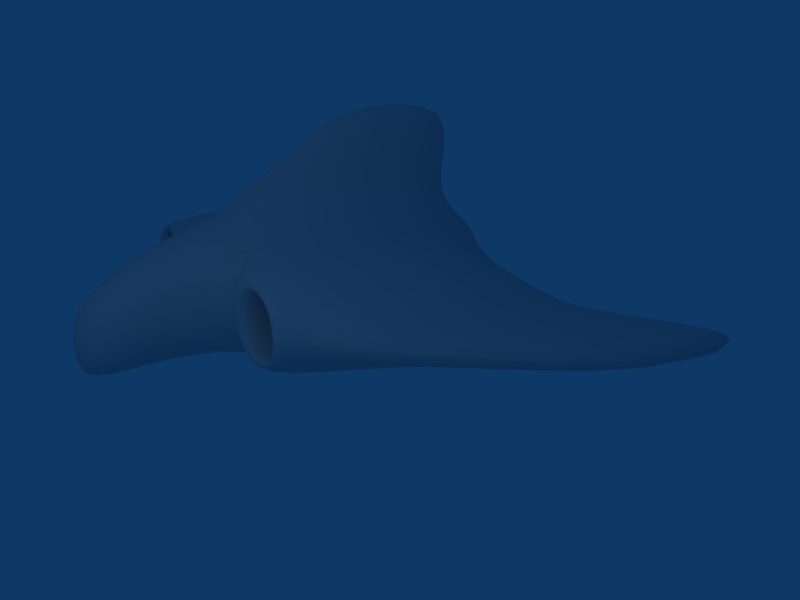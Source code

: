 # Source: spaceship1_9.blend  (saved by Blender 2.45.0; exported with 4.5.12 LTS)
import bpy
from mathutils import Matrix  # noqa: F401  (used for matrix-valued properties, if any)

bpy.ops.wm.read_factory_settings(use_empty=True)
scene = bpy.context.scene
scene.name = 'Scene'

# ---- collections
col_collection_1 = bpy.data.collections.new('Collection 1'); scene.collection.children.link(col_collection_1)

# ---- materials (node trees are filled in below, after node groups)
mat_material = bpy.data.materials.new('Material')
mat_material.alpha_threshold = 0.0
mat_material.roughness = 0.5
mat_material.line_color = (0.0, 0.0, 0.0, 1.0)

# ---- material node trees

# ---- world
world_world = bpy.data.worlds.new('World'); scene.world = world_world
world_world.color = (0.05656, 0.2208, 0.4)
world_world.use_sun_shadow = False
world_world.sun_shadow_jitter_overblur = 0.0
world_world.cycles.sampling_method = 'MANUAL'
world_world.cycles.sample_map_resolution = 256

# ---- cameras
cam_camera = bpy.data.cameras.new('Camera')
cam_camera.passepartout_alpha = 0.2
cam_camera.clip_end = 100.0
cam_camera.lens = 35.0
cam_camera.ortho_scale = 7.314
cam_camera.show_passepartout = False
cam_camera.show_safe_areas = True
cam_camera.dof.focus_distance = 0.0
cam_camera.dof.aperture_fstop = 128.0

# ---- lights
light_spot = bpy.data.lights.new('Spot', 'POINT')
light_spot.transmission_factor = 0.0
light_spot.cutoff_distance = 30.0
light_spot.energy = 100.0
light_spot.shadow_buffer_clip_start = 1.001
light_spot.shadow_soft_size = 1.0
light_spot.shadow_maximum_resolution = 0.006
light_spot.use_absolute_resolution = True
light_spot.cycles.use_multiple_importance_sampling = False

# ---- meshes
me_cube = bpy.data.meshes.new('Cube')
me_cube.from_pydata([(0.4986, -0.3886, -0.795), (0.4805, 0.3199, -0.7587), (-0.4986, -0.3886, -0.795), (-0.4805, 0.3199, -0.7587), (-2.269, 0.3047, 0.4979), (-1.463, 0.3331, 0.6605), (-2.283, -0.34, 0.5388), (-1.485, -0.3727, 0.6939), (-2.27, 0.7177, -0.2048), (-1.482, 0.7486, -0.2611), (-2.269, 0.7202, 0.2113), (-1.469, 0.7621, 0.2935), (-2.276, -0.3394, -0.5365), (-1.457, -0.3699, -0.6806), (-2.263, 0.3017, -0.4919), (-1.433, 0.3167, -0.6273), (1.482, 0.7486, -0.2611), (2.27, 0.7177, -0.2048), (1.469, 0.7621, 0.2935), (2.269, 0.7202, 0.2113), (2.283, -0.34, 0.5388), (1.485, -0.3727, 0.6939), (2.269, 0.3047, 0.4979), (1.463, 0.3331, 0.6605), (2.263, 0.3017, -0.4919), (1.433, 0.3167, -0.6273), (2.276, -0.3394, -0.5365), (1.457, -0.3699, -0.6806), (3.182, 0.8127, 0.1081), (2.809, 0.7319, 0.1517), (3.182, 0.8127, -0.108), (2.809, 0.7316, -0.1508), (3.186, -0.1636, 0.2554), (2.821, -0.2992, 0.3657), (3.182, 0.4204, 0.2542), (2.81, 0.3236, 0.3579), (3.197, -0.5564, -0.1093), (2.878, -0.7121, -0.1593), (3.197, -0.5565, 0.1093), (2.878, -0.7122, 0.1594), (3.182, 0.4204, -0.2541), (2.809, 0.3231, -0.3571), (3.186, -0.1636, -0.2554), (2.82, -0.2991, -0.3654), (-3.197, -0.5565, 0.1093), (-2.878, -0.7122, 0.1594), (-3.197, -0.5564, -0.1093), (-2.878, -0.7121, -0.1593), (-3.182, 0.4204, 0.2542), (-2.81, 0.3236, 0.3579), (-3.186, -0.1636, 0.2554), (-2.821, -0.2992, 0.3657), (-3.182, 0.8127, -0.108), (-2.809, 0.7316, -0.1508), (-3.182, 0.8127, 0.1081), (-2.809, 0.7319, 0.1517), (-3.186, -0.1636, -0.2554), (-2.82, -0.2991, -0.3654), (-3.182, 0.4204, -0.2541), (-2.809, 0.3231, -0.3571), (-4.24, 0.1898, 0.06507), (-3.673, -0.2453, 0.08123), (-4.24, 0.1898, -0.06507), (-3.673, -0.2453, -0.08123), (-4.24, 0.9164, 0.1453), (-3.67, 0.6449, 0.1892), (-4.24, 0.467, 0.1453), (-3.671, 0.1108, 0.1894), (-4.24, 1.194, -0.06506), (-3.67, 1.001, -0.08108), (-4.24, 1.194, 0.06505), (-3.67, 1.001, 0.08109), (-4.24, 0.467, -0.1453), (-3.671, 0.1108, -0.1894), (-4.24, 0.9164, -0.1453), (-3.67, 0.6449, -0.1892), (-4.559, 0.6573, 0.06191), (-4.559, 0.6573, -0.06191), (-4.559, 1.08, 0.06191), (-4.559, 1.08, -0.06191), (4.24, 1.194, 0.06505), (3.67, 1.001, 0.08109), (4.24, 1.194, -0.06505), (3.67, 1.001, -0.08108), (4.24, 0.467, 0.1453), (3.671, 0.1108, 0.1894), (4.24, 0.9164, 0.1453), (3.67, 0.6449, 0.1892), (4.24, 0.1898, -0.06507), (3.673, -0.2453, -0.08123), (4.24, 0.1898, 0.06507), (3.673, -0.2453, 0.08123), (4.24, 0.9164, -0.1453), (3.67, 0.6449, -0.1892), (4.24, 0.467, -0.1453), (3.671, 0.1108, -0.1894), (4.559, 1.08, 0.06191), (4.559, 1.08, -0.06191), (4.559, 0.6573, 0.06191), (4.559, 0.6573, -0.06191), (-0.8072, -0.3503, 0.877), (-0.7867, 0.343, 0.8774), (-0.4615, -0.233, 1.147), (-0.4577, 0.3517, 1.147), (0.3652, -0.7901, 0.8791), (-0.3652, -0.7901, 0.8791), (0.1999, -0.6233, 1.148), (-0.1999, -0.6233, 1.148), (-0.3447, 0.7693, 0.8775), (0.3447, 0.7693, 0.8775), (-0.1961, 0.7395, 1.147), (0.1961, 0.7395, 1.147), (0.7867, 0.343, 0.8774), (0.8072, -0.3503, 0.877), (0.4577, 0.3517, 1.147), (0.4615, -0.233, 1.147), (0.3035, 0.4306, 1.517), (0.304, -0.06957, 1.517), (0.222, 0.5274, 1.955), (0.2221, 0.1347, 1.955), (-0.1301, 0.7639, 1.517), (0.1301, 0.7639, 1.517), (-0.09936, 0.77, 1.955), (0.09936, 0.77, 1.955), (0.1307, -0.4032, 1.518), (-0.1307, -0.4032, 1.518), (0.09943, -0.108, 1.955), (-0.09943, -0.108, 1.955), (-0.304, -0.06957, 1.517), (-0.3035, 0.4306, 1.517), (-0.2221, 0.1347, 1.955), (-0.222, 0.5274, 1.955), (-0.09349, 0.5932, 2.2), (0.09349, 0.5932, 2.2), (-0.09349, 0.2385, 2.2), (0.09349, 0.2385, 2.2), (2.217, -0.9346, -0.3809), (2.262, -0.7936, -0.4603), (1.753, -0.9407, -0.4327), (1.59, -0.8261, -0.56), (2.52, -0.9463, 0.1488), (2.653, -0.8518, 0.1769), (2.52, -0.9462, -0.1488), (2.653, -0.8516, -0.1769), (1.749, -0.9424, 0.4327), (1.572, -0.8332, 0.5638), (2.216, -0.935, 0.381), (2.26, -0.7952, 0.461), (1.448, -0.9593, -0.2019), (1.195, -0.9192, -0.2842), (1.445, -0.9606, 0.199), (1.18, -0.9249, 0.2722), (-2.216, -0.935, 0.381), (-2.26, -0.7952, 0.461), (-1.749, -0.9424, 0.4327), (-1.572, -0.8332, 0.5638), (-2.52, -0.9462, -0.1488), (-2.653, -0.8516, -0.1769), (-2.52, -0.9463, 0.1488), (-2.653, -0.8518, 0.1769), (-1.753, -0.9407, -0.4327), (-1.59, -0.8261, -0.56), (-2.217, -0.9346, -0.3809), (-2.262, -0.7936, -0.4603), (-1.445, -0.9606, 0.199), (-1.18, -0.9249, 0.2722), (-1.448, -0.9593, -0.2019), (-1.195, -0.9192, -0.2842), (1.565, -0.9185, -0.1615), (1.565, -0.9187, 0.161), (1.625, -0.7854, -0.14), (1.624, -0.7855, 0.1399), (1.813, -0.916, 0.3537), (2.182, -0.9149, 0.3169), (1.84, -0.7851, 0.3077), (2.16, -0.785, 0.2766), (2.43, -0.9167, 0.1244), (2.43, -0.9166, -0.1244), (2.375, -0.7852, 0.1089), (2.375, -0.7852, -0.1089), (2.182, -0.9148, -0.3169), (1.813, -0.9157, -0.3538), (2.16, -0.785, -0.2766), (1.84, -0.7851, -0.3077), (-1.565, -0.9187, 0.161), (-1.565, -0.9185, -0.1615), (-1.624, -0.7855, 0.1399), (-1.625, -0.7854, -0.14), (-1.813, -0.9157, -0.3538), (-2.182, -0.9148, -0.3169), (-1.84, -0.7851, -0.3077), (-2.16, -0.785, -0.2766), (-2.43, -0.9166, -0.1244), (-2.43, -0.9167, 0.1244), (-2.375, -0.7852, -0.1089), (-2.375, -0.7852, 0.1089), (-2.182, -0.9149, 0.3169), (-1.813, -0.916, 0.3537), (-2.16, -0.785, 0.2766), (-1.84, -0.7851, 0.3077), (-2.128, -0.2458, 0.2108), (-2.145, -0.535, 0.2495), (-1.872, -0.2458, 0.234), (-1.855, -0.535, 0.2772), (-2.285, -0.2458, -0.08801), (-2.338, -0.5351, -0.09905), (-2.285, -0.2458, 0.08801), (-2.338, -0.5351, 0.09905), (-1.872, -0.2458, -0.234), (-1.855, -0.535, -0.2772), (-2.128, -0.2458, -0.2108), (-2.145, -0.535, -0.2495), (-1.715, -0.2458, 0.1112), (-1.662, -0.5351, 0.1268), (-1.715, -0.2458, -0.1112), (-1.662, -0.5351, -0.1268), (-2.125, -0.08695, 0.09204), (-1.875, -0.08695, 0.1021), (-2.125, -0.08695, -0.09204), (-1.875, -0.08695, -0.1021), (2.128, -0.2458, -0.2108), (2.145, -0.535, -0.2495), (1.872, -0.2458, -0.234), (1.855, -0.535, -0.2772), (2.285, -0.2458, 0.08801), (2.338, -0.5351, 0.09905), (2.285, -0.2458, -0.08801), (2.338, -0.5351, -0.09905), (1.872, -0.2458, 0.234), (1.855, -0.535, 0.2772), (2.128, -0.2458, 0.2108), (2.145, -0.535, 0.2495), (1.715, -0.2458, -0.1112), (1.662, -0.5351, -0.1268), (1.715, -0.2458, 0.1112), (1.662, -0.5351, 0.1268), (2.125, -0.08695, -0.09204), (1.875, -0.08695, -0.1021), (2.125, -0.08695, 0.09204), (1.875, -0.08695, 0.1021), (0.3608, 0.8773, 0.6618), (-0.3608, 0.8773, 0.6618), (0.2388, 0.9565, 0.5223), (-0.2388, 0.9565, 0.5223), (-0.8311, 0.874, 0.2967), (-0.8453, 0.8584, -0.2641), (-0.5596, 0.9555, 0.225), (-0.5623, 0.9505, -0.2184), (0.8453, 0.8584, -0.2641), (0.8311, 0.874, 0.2967), (0.5623, 0.9505, -0.2184), (0.5596, 0.9555, 0.225), (-0.375, 0.788, -0.6247), (0.375, 0.788, -0.6247), (-0.2415, 0.9358, -0.5153), (0.2415, 0.9358, -0.5153), (-0.186, 0.9247, -0.4294), (0.186, 0.9247, -0.4294), (-0.16, 0.8116, -0.3749), (0.16, 0.8116, -0.3749), (0.4366, 0.927, -0.1826), (0.4362, 0.9279, 0.1835), (0.3757, 0.8118, -0.1596), (0.3757, 0.8119, 0.1597), (-0.4362, 0.9279, 0.1835), (-0.4366, 0.927, -0.1826), (-0.3757, 0.8119, 0.1597), (-0.3757, 0.8118, -0.1596), (0.1856, 0.9281, 0.4304), (-0.1856, 0.9281, 0.4304), (0.16, 0.812, 0.375), (-0.16, 0.812, 0.375), (0.145, 0.5908, 0.3381), (-0.145, 0.5908, 0.3381), (0.1279, 0.3345, 0.2855), (-0.1279, 0.3345, 0.2855), (-0.3382, 0.5908, 0.145), (-0.3382, 0.5908, -0.145), (-0.2855, 0.3345, 0.1279), (-0.2855, 0.3345, -0.1279), (0.3382, 0.5908, -0.145), (0.3382, 0.5908, 0.145), (0.2855, 0.3345, -0.1279), (0.2855, 0.3345, 0.1279), (-0.145, 0.5908, -0.3381), (0.145, 0.5908, -0.3381), (-0.1279, 0.3345, -0.2855), (0.1279, 0.3345, -0.2855), (0.1246, 0.1937, -0.1246), (0.1246, 0.1937, 0.1246), (-0.1246, 0.1937, -0.1246), (-0.1246, 0.1937, 0.1246), (-0.3992, -1.017, 0.651), (0.3992, -1.017, 0.651), (-0.2898, -1.264, 0.4544), (0.2898, -1.264, 0.4544), (-0.8753, -1.015, -0.3715), (-0.8602, -1.022, 0.2463), (-0.672, -1.26, -0.4567), (-0.6691, -1.264, 0.08859), (0.8602, -1.022, 0.2463), (0.8753, -1.015, -0.3715), (0.6691, -1.264, 0.08859), (0.672, -1.26, -0.4567), (0.4144, -0.941, -0.7709), (-0.4144, -0.941, -0.7709), (0.2927, -1.246, -0.822), (-0.2927, -1.246, -0.822), (0.2409, -1.47, -0.8949), (-0.2409, -1.47, -0.8949), (0.1936, -1.648, -0.9258), (-0.1936, -1.648, -0.9258), (0.5601, -1.473, -0.1013), (0.5605, -1.473, -0.5774), (0.4324, -1.648, -0.3005), (0.4325, -1.648, -0.6871), (-0.5605, -1.473, -0.5774), (-0.5601, -1.473, -0.1013), (-0.4325, -1.648, -0.6871), (-0.4325, -1.648, -0.3005), (-0.2405, -1.473, 0.2161), (0.2405, -1.473, 0.2161), (-0.1936, -1.648, -0.06188), (0.1936, -1.648, -0.06188), (0.1789, -1.734, -0.3958), (0.1789, -1.734, -0.7536), (-0.1789, -1.734, -0.3958), (-0.1789, -1.734, -0.7536), (0.959, 0.3243, -0.6907), (0.9876, -0.3919, -0.7291), (0.449, 0.6072, -0.6871), (-0.449, 0.6072, -0.6871), (1.103, 0.7898, -0.2755), (1.084, 0.8084, 0.3185), (0.4814, -0.7107, -0.769), (-0.4814, -0.7107, -0.769), (1.028, -0.9226, -0.3339), (1.008, -0.9305, 0.29), (-0.9876, -0.3919, -0.7291), (-0.959, 0.3243, -0.6907), (-1.028, -0.9226, -0.3339), (-1.008, -0.9305, 0.29), (-1.103, 0.7898, -0.2755), (-1.084, 0.8084, 0.3185), (1.066, 0.3479, 0.7566), (1.094, -0.3853, 0.7642), (0.3997, 0.8135, 0.757), (-0.3997, 0.8135, 0.757), (0.4316, -0.8905, 0.7554), (-0.4316, -0.8905, 0.7554), (-1.094, -0.3853, 0.7642), (-1.066, 0.3479, 0.7566), (-1.485, -0.6693, 0.637), (-2.278, -0.62, 0.501), (-2.748, -0.7738, -0.1793), (-2.748, -0.7741, 0.1794), (-1.497, -0.6611, -0.629), (-2.278, -0.6182, -0.4997), (-1.431, 0.6118, 0.5275), (-2.263, 0.5648, 0.3875), (-2.594, -0.3316, 0.4424), (-2.581, 0.3076, 0.4235), (-1.44, 0.5908, -0.4877), (-2.263, 0.5609, -0.3801), (-2.579, 0.7206, 0.1795), (-2.579, 0.7195, -0.1768), (-2.591, -0.3314, -0.4415), (-2.578, 0.3063, -0.4211), (1.431, 0.6118, 0.5275), (2.263, 0.5648, 0.3875), (2.579, 0.7195, -0.1768), (2.579, 0.7206, 0.1795), (1.44, 0.5908, -0.4877), (2.263, 0.5609, -0.3801), (1.485, -0.6693, 0.637), (2.278, -0.62, 0.501), (2.581, 0.3076, 0.4235), (2.594, -0.3316, 0.4424), (1.497, -0.6611, -0.629), (2.278, -0.6182, -0.4997), (2.748, -0.7741, 0.1794), (2.748, -0.7738, -0.1793), (2.578, 0.3063, -0.4211), (2.591, -0.3314, -0.4415), (2.808, 0.5773, 0.279), (3.182, 0.6638, 0.1987), (3.395, 0.8917, -0.09237), (3.395, 0.8917, 0.0924), (2.808, 0.5768, -0.278), (3.182, 0.6637, -0.1986), (2.839, -0.5621, 0.2907), (3.19, -0.4086, 0.2005), (3.396, 0.5137, 0.2167), (3.397, -0.04949, 0.2172), (2.839, -0.5619, -0.2905), (3.19, -0.4085, -0.2005), (3.402, -0.4277, 0.09288), (3.402, -0.4277, -0.09287), (3.396, 0.5137, -0.2167), (3.397, -0.04949, -0.2172), (-2.839, -0.5621, 0.2907), (-3.19, -0.4085, 0.2005), (-3.402, -0.4277, -0.09287), (-3.402, -0.4277, 0.09288), (-2.839, -0.5619, -0.2905), (-3.19, -0.4085, -0.2005), (-2.808, 0.5773, 0.279), (-3.182, 0.6638, 0.1987), (-3.397, -0.04949, 0.2172), (-3.396, 0.5137, 0.2167), (-2.808, 0.5768, -0.278), (-3.182, 0.6637, -0.1986), (-3.395, 0.8917, 0.0924), (-3.395, 0.8917, -0.09237), (-3.397, -0.04949, -0.2172), (-3.396, 0.5137, -0.2167), (-3.67, -0.1126, 0.1489), (-4.231, 0.2802, 0.1177), (-4.452, 0.4196, -0.06082), (-4.452, 0.4196, 0.06082), (-3.67, -0.1126, -0.1489), (-4.231, 0.2802, -0.1177), (-3.669, 0.8665, 0.1487), (-4.231, 1.093, 0.1176), (-4.452, 0.601, 0.1137), (-4.452, 1.018, 0.1137), (-3.669, 0.8665, -0.1487), (-4.231, 1.093, -0.1176), (-4.452, 1.199, 0.06081), (-4.452, 1.199, -0.06081), (-4.452, 0.601, -0.1137), (-4.452, 1.018, -0.1137), (3.669, 0.8665, 0.1487), (4.231, 1.093, 0.1176), (4.452, 1.199, -0.06081), (4.452, 1.199, 0.06081), (3.669, 0.8665, -0.1487), (4.231, 1.093, -0.1176), (3.67, -0.1126, 0.1489), (4.231, 0.2802, 0.1177), (4.452, 1.018, 0.1137), (4.452, 0.601, 0.1137), (3.67, -0.1126, -0.1489), (4.231, 0.2802, -0.1177), (4.452, 0.4196, 0.06082), (4.452, 0.4196, -0.06082), (4.452, 1.018, -0.1137), (4.452, 0.601, -0.1137), (-0.6583, -0.6377, 0.8557), (-0.3652, -0.4774, 1.144), (-0.3668, -0.1628, 1.308), (-0.3652, 0.3832, 1.308), (-0.6275, 0.6188, 0.8559), (-0.3595, 0.5941, 1.143), (0.6583, -0.6377, 0.8557), (0.3652, -0.4774, 1.144), (-0.1578, -0.5285, 1.308), (0.1578, -0.5285, 1.308), (-0.1563, 0.7478, 1.308), (0.1563, 0.7478, 1.308), (0.6275, 0.6188, 0.8559), (0.3595, 0.5941, 1.143), (0.3668, -0.1628, 1.308), (0.3652, 0.3832, 1.308), (0.2386, 0.6385, 1.516), (0.1797, 0.6837, 1.948), (0.1724, 0.2104, 2.118), (0.1724, 0.5645, 2.118), (0.2394, -0.2785, 1.516), (0.1798, -0.0266, 1.948), (-0.2386, 0.6385, 1.516), (-0.1797, 0.6837, 1.948), (0.09213, 0.7189, 2.118), (-0.09213, 0.7189, 2.118), (0.09215, 0.05596, 2.118), (-0.09215, 0.05596, 2.118), (-0.2394, -0.2785, 1.516), (-0.1798, -0.0266, 1.948), (-0.1724, 0.5645, 2.118), (-0.1724, 0.2104, 2.118), (2.514, -0.8114, -0.3362), (2.406, -0.9386, -0.2812), (1.789, -0.9408, -0.3881), (2.198, -0.9382, -0.3456), (1.309, -0.8689, -0.4877), (1.558, -0.9495, -0.3591), (2.513, -0.812, 0.3364), (2.406, -0.9388, 0.2812), (2.47, -0.9432, -0.1354), (2.47, -0.9433, 0.1354), (1.286, -0.8778, 0.4887), (1.553, -0.9515, 0.3584), (2.198, -0.9385, 0.3456), (1.788, -0.9415, 0.3881), (1.517, -0.9487, -0.1786), (1.515, -0.9492, 0.1773), (-2.513, -0.812, 0.3364), (-2.406, -0.9388, 0.2812), (-1.788, -0.9415, 0.3881), (-2.198, -0.9385, 0.3456), (-1.286, -0.8778, 0.4887), (-1.553, -0.9515, 0.3584), (-2.514, -0.8114, -0.3362), (-2.406, -0.9386, -0.2812), (-2.47, -0.9433, 0.1354), (-2.47, -0.9432, -0.1354), (-1.309, -0.8689, -0.4877), (-1.558, -0.9495, -0.3591), (-2.198, -0.9382, -0.3456), (-1.789, -0.9408, -0.3881), (-1.515, -0.9492, 0.1773), (-1.517, -0.9487, -0.1786), (1.659, -0.9171, -0.2901), (1.706, -0.7854, -0.2519), (1.644, -0.6763, 0.1328), (1.644, -0.6762, -0.1329), (1.658, -0.9174, 0.2899), (1.706, -0.7854, 0.2518), (1.848, -0.6761, 0.2916), (2.152, -0.6761, 0.2623), (2.336, -0.9155, 0.2348), (2.293, -0.7852, 0.2052), (2.356, -0.6762, 0.1035), (2.356, -0.6762, -0.1035), (2.336, -0.9155, -0.2348), (2.293, -0.7852, -0.2052), (1.848, -0.6761, -0.2916), (2.152, -0.6761, -0.2623), (-1.658, -0.9174, 0.2899), (-1.706, -0.7854, 0.2518), (-1.644, -0.6763, 0.1328), (-1.644, -0.6762, -0.1329), (-1.659, -0.9171, -0.2901), (-1.706, -0.7854, -0.2519), (-1.848, -0.6761, -0.2916), (-2.152, -0.6761, -0.2623), (-2.336, -0.9155, -0.2348), (-2.293, -0.7852, -0.2052), (-2.356, -0.6762, -0.1035), (-2.356, -0.6762, 0.1035), (-2.336, -0.9155, 0.2348), (-2.293, -0.7852, 0.2052), (-1.848, -0.6761, 0.2916), (-2.152, -0.6761, 0.2623), (-2.266, -0.5358, 0.1862), (-2.231, -0.2503, 0.1627), (-1.878, -0.14, 0.1862), (-2.122, -0.14, 0.1677), (-1.734, -0.5358, 0.2278), (-1.769, -0.2503, 0.1975), (-2.266, -0.5358, -0.1862), (-2.231, -0.2503, -0.1627), (-2.227, -0.14, 0.08552), (-2.227, -0.14, -0.08553), (-1.734, -0.5358, -0.2278), (-1.769, -0.2503, -0.1975), (-2.122, -0.14, -0.1677), (-1.878, -0.14, -0.1862), (-1.773, -0.14, 0.1039), (-1.773, -0.14, -0.1039), (2.266, -0.5358, -0.1862), (2.231, -0.2503, -0.1627), (1.878, -0.14, -0.1862), (2.122, -0.14, -0.1677), (1.734, -0.5358, -0.2278), (1.769, -0.2503, -0.1975), (2.266, -0.5358, 0.1862), (2.231, -0.2503, 0.1627), (2.227, -0.14, -0.08552), (2.227, -0.14, 0.08553), (1.734, -0.5358, 0.2278), (1.769, -0.2503, 0.1975), (2.122, -0.14, 0.1677), (1.878, -0.14, 0.1862), (1.773, -0.14, -0.1039), (1.773, -0.14, 0.1039), (0.6588, 0.8544, 0.5318), (0.4384, 0.9529, 0.4108), (0.2074, 0.9522, 0.4709), (-0.2074, 0.9522, 0.4709), (-0.6588, 0.8544, 0.5318), (-0.4384, 0.9529, 0.4108), (-0.4868, 0.9517, 0.2015), (-0.488, 0.9495, -0.1987), (-0.6801, 0.8126, -0.4908), (-0.4425, 0.9414, -0.403), (0.6801, 0.8126, -0.4908), (0.4425, 0.9414, -0.403), (0.4868, 0.9517, 0.2015), (0.488, 0.9495, -0.1987), (-0.2085, 0.9432, -0.468), (0.2085, 0.9432, -0.468), (-0.3417, 0.9256, -0.3357), (-0.2939, 0.8118, -0.2933), (-0.1518, 0.7155, -0.3555), (0.1518, 0.7155, -0.3555), (0.3417, 0.9256, -0.3357), (0.2939, 0.8118, -0.2933), (0.3558, 0.7156, -0.1517), (0.3558, 0.7157, 0.1517), (0.3411, 0.9276, 0.3368), (0.2939, 0.812, 0.2934), (-0.3411, 0.9276, 0.3368), (-0.2939, 0.812, 0.2934), (-0.3558, 0.7156, -0.1517), (-0.3558, 0.7157, 0.1517), (0.1518, 0.7157, 0.3556), (-0.1518, 0.7157, 0.3556), (0.2658, 0.5914, 0.2657), (0.2312, 0.3385, 0.2312), (-0.1216, 0.2407, 0.2272), (0.1216, 0.2407, 0.2272), (-0.2658, 0.5914, 0.2657), (-0.2312, 0.3385, 0.2312), (-0.2272, 0.2407, 0.1216), (-0.2272, 0.2407, -0.1216), (-0.2658, 0.5914, -0.2657), (-0.2312, 0.3385, -0.2312), (0.2658, 0.5914, -0.2657), (0.2312, 0.3385, -0.2312), (0.2272, 0.2407, 0.1216), (0.2272, 0.2407, -0.1216), (-0.1216, 0.2407, -0.2272), (0.1216, 0.2407, -0.2272), (-0.714, -0.9979, 0.5064), (-0.5296, -1.261, 0.317), (0.2638, -1.37, 0.3439), (-0.2638, -1.37, 0.3439), (0.714, -0.9979, 0.5064), (0.5296, -1.261, 0.317), (-0.7368, -0.9693, -0.6213), (-0.5339, -1.252, -0.6837), (-0.6139, -1.37, -0.0004613), (-0.6151, -1.368, -0.5137), (0.6139, -1.37, -0.0004613), (0.6151, -1.368, -0.5137), (0.7368, -0.9693, -0.6213), (0.5339, -1.252, -0.6837), (-0.265, -1.362, -0.8578), (0.265, -1.362, -0.8578), (0.4413, -1.471, -0.7754), (0.3501, -1.645, -0.8411), (0.1774, -1.706, -0.8794), (-0.1774, -1.706, -0.8794), (-0.4413, -1.471, -0.7754), (-0.3501, -1.645, -0.8411), (0.4407, -1.473, 0.09749), (0.3501, -1.645, -0.1419), (0.3318, -1.706, -0.725), (0.3318, -1.706, -0.3705), (-0.3318, -1.706, -0.725), (-0.3318, -1.706, -0.3705), (-0.4407, -1.473, 0.09749), (-0.3501, -1.645, -0.1419), (0.1773, -1.706, -0.2162), (-0.1773, -1.706, -0.2162), (1.49e-08, -0.3805, -0.8324), (0.4902, -0.02746, -0.8059), (1.192e-07, 0.3148, -0.7939), (-0.4902, -0.02746, -0.8059), (-2.279, -0.01272, 0.5468), (-1.892, 0.3136, 0.5779), (-1.502, -0.01486, 0.71), (-1.906, -0.3464, 0.6307), (-2.275, 0.7711, 0.00274), (-1.898, 0.7271, -0.2334), (-1.508, 0.8018, 0.01257), (-1.894, 0.7333, 0.2488), (-2.267, -0.01379, -0.5431), (-1.892, -0.3449, -0.6247), (-1.445, -0.02112, -0.6887), (-1.877, 0.3062, -0.5629), (1.508, 0.8018, 0.01257), (1.898, 0.7271, -0.2334), (2.275, 0.7711, 0.00274), (1.894, 0.7333, 0.2488), (2.279, -0.01273, 0.5468), (1.906, -0.3464, 0.6307), (1.502, -0.01486, 0.71), (1.892, 0.3136, 0.5779), (2.267, -0.0138, -0.5431), (1.877, 0.3062, -0.5629), (1.445, -0.02112, -0.6887), (1.892, -0.3449, -0.6247), (3.182, 0.8635, 4.275e-05), (2.997, 0.7606, 0.128), (2.809, 0.7844, 0.0004067), (2.997, 0.7604, -0.1276), (3.184, 0.1291, 0.2735), (3.004, -0.2431, 0.3047), (2.814, 0.01617, 0.3872), (2.998, 0.359, 0.3013), (3.202, -0.6062, 2.764e-06), (3.031, -0.6463, -0.1312), (2.903, -0.7591, 2.422e-05), (3.031, -0.6464, 0.1313), (3.183, 0.129, -0.2734), (2.997, 0.3589, -0.301), (2.813, 0.01602, -0.3867), (3.004, -0.243, -0.3046), (-3.202, -0.6062, 2.354e-06), (-3.031, -0.6464, 0.1313), (-2.903, -0.7591, 2.401e-05), (-3.031, -0.6463, -0.1312), (-3.184, 0.1291, 0.2735), (-2.998, 0.359, 0.3013), (-2.814, 0.01617, 0.3872), (-3.004, -0.2431, 0.3047), (-3.182, 0.8635, 4.235e-05), (-2.997, 0.7604, -0.1276), (-2.809, 0.7844, 0.0004065), (-2.997, 0.7606, 0.128), (-3.183, 0.129, -0.2734), (-3.004, -0.243, -0.3046), (-2.813, 0.01602, -0.3867), (-2.997, 0.3589, -0.301), (-4.25, 0.1686, -1.369e-06), (-3.966, -0.03194, 0.07257), (-3.675, -0.289, -6.016e-07), (-3.966, -0.03194, -0.07257), (-4.249, 0.6968, 0.1529), (-3.965, 0.7879, 0.167), (-3.672, 0.3788, 0.2028), (-3.966, 0.2916, 0.1671), (-4.249, 1.225, -1.207e-06), (-3.965, 1.111, -0.07252), (-3.672, 1.046, 2.399e-06), (-3.965, 1.111, 0.07252), (-4.249, 0.6968, -0.1529), (-3.966, 0.2916, -0.1671), (-3.672, 0.3788, -0.2028), (-3.965, 0.7879, -0.167), (-4.586, 0.8838, 0.06379), (-4.586, 0.666, -1.715e-06), (-4.586, 0.8838, -0.0638), (-4.586, 1.102, -1.708e-06), (4.249, 1.225, 4.545e-07), (3.965, 1.111, 0.07252), (3.672, 1.046, 3.342e-06), (3.965, 1.111, -0.07252), (4.249, 0.6968, 0.1529), (3.966, 0.2916, 0.1671), (3.672, 0.3788, 0.2028), (3.965, 0.7879, 0.167), (4.25, 0.1686, 2.999e-07), (3.966, -0.03194, -0.07257), (3.675, -0.289, 3.502e-07), (3.966, -0.03194, 0.07257), (4.249, 0.6968, -0.1529), (3.965, 0.7879, -0.167), (3.672, 0.3788, -0.2028), (3.966, 0.2916, -0.1671), (4.586, 0.8838, 0.06379), (4.586, 1.102, 3.772e-07), (4.586, 0.8838, -0.06379), (4.586, 0.666, 3.716e-07), (-0.6032, -0.2917, 1.012), (-0.8404, 0.0003587, 0.8989), (-0.5938, 0.3377, 1.011), (-0.4914, 0.06004, 1.15), (0.2659, -0.7048, 1.013), (-3.353e-07, -0.8326, 0.902), (-0.2659, -0.7048, 1.013), (-2.682e-07, -0.6716, 1.152), (-0.2566, 0.7446, 1.011), (1.118e-07, 0.8132, 0.8991), (0.2566, 0.7446, 1.011), (4.098e-08, 0.7879, 1.15), (0.5938, 0.3377, 1.011), (0.8404, 0.000358, 0.8989), (0.6032, -0.2917, 1.012), (0.4914, 0.06004, 1.15), (0.2599, 0.4826, 1.744), (0.3252, 0.181, 1.519), (0.2601, 0.03386, 1.744), (0.2337, 0.3335, 1.962), (-0.1128, 0.7754, 1.744), (-3.725e-09, 0.8059, 1.519), (0.1128, 0.7754, 1.744), (-3.912e-08, 0.7956, 1.962), (0.113, -0.2591, 1.744), (-2.31e-07, -0.4445, 1.519), (-0.113, -0.2591, 1.744), (-2.012e-07, -0.1287, 1.962), (-0.2601, 0.03386, 1.744), (-0.3252, 0.181, 1.519), (-0.2599, 0.4826, 1.744), (-0.2337, 0.3335, 1.962), (-0.09632, 0.423, 2.221), (-8.568e-08, 0.6055, 2.221), (0.09632, 0.423, 2.221), (-1.527e-07, 0.2406, 2.221), (1.987, -0.935, -0.4356), (2.238, -0.8907, -0.4201), (1.94, -0.7985, -0.5385), (1.69, -0.9057, -0.4893), (2.558, -0.951, 4.75e-06), (2.581, -0.9183, 0.1631), (2.695, -0.8774, 2.593e-05), (2.581, -0.9182, -0.163), (1.985, -0.9359, 0.4357), (1.682, -0.9093, 0.4904), (1.933, -0.802, 0.5402), (2.237, -0.8916, 0.4204), (1.413, -0.9648, -0.002172), (1.345, -0.9497, -0.2357), (1.176, -0.9477, -0.01056), (1.338, -0.9526, 0.2295), (-1.985, -0.9359, 0.4357), (-2.237, -0.8916, 0.4204), (-1.933, -0.802, 0.5402), (-1.682, -0.9093, 0.4904), (-2.558, -0.951, 4.601e-06), (-2.581, -0.9182, -0.163), (-2.695, -0.8774, 2.576e-05), (-2.581, -0.9183, 0.1631), (-1.987, -0.935, -0.4356), (-1.69, -0.9057, -0.4893), (-1.94, -0.7985, -0.5385), (-2.238, -0.8907, -0.4201), (-1.413, -0.9648, -0.002172), (-1.338, -0.9526, 0.2295), (-1.176, -0.9477, -0.01056), (-1.345, -0.9497, -0.2357), (1.599, -0.8653, -0.1492), (1.534, -0.9193, -0.0003399), (1.599, -0.8654, 0.149), (1.597, -0.7854, -3.906e-05), (1.829, -0.8643, 0.3276), (1.998, -0.915, 0.3601), (2.169, -0.8639, 0.2942), (2.0, -0.7849, 0.3138), (2.399, -0.8646, 0.1156), (2.462, -0.9173, 5.737e-07), (2.399, -0.8646, -0.1156), (2.403, -0.7852, 1.304e-07), (2.17, -0.8639, -0.2942), (1.998, -0.9148, -0.3601), (1.829, -0.8642, -0.3276), (2.0, -0.7849, -0.3138), (-1.599, -0.8654, 0.149), (-1.534, -0.9193, -0.0003399), (-1.599, -0.8653, -0.1492), (-1.597, -0.7854, -3.914e-05), (-1.829, -0.8642, -0.3276), (-1.998, -0.9148, -0.3601), (-2.17, -0.8639, -0.2942), (-2.0, -0.7849, -0.3138), (-2.399, -0.8646, -0.1156), (-2.462, -0.9173, 4.21e-07), (-2.399, -0.8646, 0.1156), (-2.403, -0.7852, -8.009e-08), (-2.169, -0.8639, 0.2942), (-1.998, -0.915, 0.3601), (-1.829, -0.8643, 0.3276), (-2.0, -0.7849, 0.3138), (-2.0, -0.2412, 0.2339), (-2.138, -0.3842, 0.2338), (-2.0, -0.5343, 0.2821), (-1.862, -0.3842, 0.2596), (-2.3, -0.2412, -1.621e-07), (-2.317, -0.3842, -0.09426), (-2.362, -0.5343, -1.397e-07), (-2.317, -0.3842, 0.09426), (-2.0, -0.2412, -0.2339), (-1.862, -0.3842, -0.2596), (-2.0, -0.5343, -0.2821), (-2.138, -0.3842, -0.2338), (-1.7, -0.2412, -3.055e-07), (-1.683, -0.3842, 0.1201), (-1.638, -0.5343, -3.349e-06), (-1.683, -0.3842, -0.1201), (-2.128, -0.07359, -1.639e-07), (-2.0, -0.07359, 0.1001), (-1.872, -0.07359, -1.471e-07), (-2.0, -0.07359, -0.1001), (2.0, -0.2412, -0.2339), (2.138, -0.3842, -0.2338), (2.0, -0.5343, -0.2821), (1.862, -0.3842, -0.2596), (2.3, -0.2412, 2.813e-07), (2.317, -0.3842, 0.09426), (2.362, -0.5343, 1.751e-07), (2.317, -0.3842, -0.09426), (2.0, -0.2412, 0.2339), (1.862, -0.3842, 0.2596), (2.0, -0.5343, 0.2821), (2.138, -0.3842, 0.2338), (1.7, -0.2412, 5.029e-08), (1.683, -0.3842, -0.1201), (1.638, -0.5343, -3.148e-06), (1.683, -0.3842, 0.1201), (2.128, -0.0736, 3.409e-07), (2.0, -0.0736, -0.1001), (1.872, -0.0736, 3.185e-07), (2.0, -0.0736, 0.1001), (0.2875, 0.9339, 0.5857), (1.937e-07, 0.8994, 0.7006), (-0.2875, 0.9339, 0.5857), (2.198e-07, 0.9599, 0.5596), (-0.6694, 0.9319, 0.2561), (-0.8894, 0.8905, 0.0126), (-0.6759, 0.9226, -0.2406), (-0.6012, 0.9571, 0.002783), (0.6759, 0.9226, -0.2406), (0.8894, 0.8905, 0.0126), (0.6694, 0.9319, 0.2561), (0.6012, 0.9571, 0.002783), (-0.294, 0.8887, -0.5685), (1.937e-07, 0.781, -0.6685), (0.294, 0.8887, -0.5685), (1.937e-07, 0.9339, -0.5533), (-0.1709, 0.8807, -0.3987), (1.825e-07, 0.9244, -0.4614), (0.1709, 0.8807, -0.3987), (1.453e-07, 0.8115, -0.4027), (0.4015, 0.8816, -0.1696), (0.4688, 0.928, 0.0004148), (0.4013, 0.8819, 0.17), (0.4036, 0.8119, 4.35e-05), (-0.4013, 0.8819, 0.17), (-0.4688, 0.928, 0.0004148), (-0.4014, 0.8816, -0.1696), (-0.4036, 0.8119, 4.35e-05), (0.1708, 0.882, 0.3991), (2.123e-07, 0.9285, 0.4623), (-0.1708, 0.882, 0.3991), (1.788e-07, 0.8119, 0.4028), (0.1376, 0.4571, 0.3167), (1.08e-07, 0.5901, 0.3622), (-0.1376, 0.4571, 0.3167), (2.608e-08, 0.3304, 0.3003), (-0.3167, 0.4571, 0.1376), (-0.3623, 0.5901, 3.207e-06), (-0.3167, 0.4571, -0.1376), (-0.3003, 0.3304, 8.568e-08), (0.3167, 0.4571, -0.1376), (0.3623, 0.5901, 3.207e-06), (0.3167, 0.4571, 0.1376), (0.3003, 0.3304, 8.941e-08), (-0.1376, 0.4571, -0.3167), (6.706e-08, 0.5901, -0.3622), (0.1376, 0.4571, -0.3167), (-1.118e-08, 0.3304, -0.3003), (-5.029e-08, 0.1818, -0.1285), (0.1285, 0.1818, -1.08e-07), (-2.608e-08, 0.1818, 0.1285), (-0.1285, 0.1818, -1.08e-07), (-0.3309, -1.149, 0.5545), (-3.949e-07, -1.038, 0.6945), (0.3309, -1.149, 0.5545), (-4.023e-07, -1.267, 0.5003), (-0.7518, -1.144, -0.4086), (-0.8949, -1.043, -0.0671), (-0.7448, -1.15, 0.1696), (-0.7145, -1.266, -0.1847), (0.7448, -1.15, 0.1696), (0.8949, -1.043, -0.0671), (0.7518, -1.144, -0.4086), (0.7145, -1.266, -0.1847), (0.3379, -1.109, -0.7916), (-7.451e-08, -0.9312, -0.8206), (-0.3379, -1.109, -0.7916), (-9.686e-08, -1.243, -0.869), (0.218, -1.567, -0.9214), (-9.686e-08, -1.47, -0.935), (-0.218, -1.567, -0.9214), (-1.155e-07, -1.65, -0.9507), (0.5017, -1.568, -0.2045), (0.5997, -1.474, -0.3398), (0.5018, -1.568, -0.6384), (0.4551, -1.65, -0.4961), (-0.5018, -1.568, -0.6384), (-0.5997, -1.474, -0.3398), (-0.5017, -1.568, -0.2045), (-0.4551, -1.65, -0.4961), (-0.2179, -1.568, 0.07846), (-3.8e-07, -1.474, 0.2554), (0.2179, -1.568, 0.07846), (-3.465e-07, -1.65, -0.04147), (-2.719e-07, -1.741, -0.3972), (0.1842, -1.741, -0.5814), (-1.788e-07, -1.741, -0.7655), (-0.1842, -1.741, -0.5814), (0.9324, 0.6515, -0.5559), (1.01, -0.7728, -0.6277), (-1.01, -0.7728, -0.6277), (-0.9324, 0.6515, -0.5559), (0.8859, 0.7042, 0.6494), (0.9587, -0.7923, 0.6466), (-0.9587, -0.7923, 0.6466), (-0.8859, 0.7042, 0.6494), (-2.619, -0.6474, -0.364), (-2.618, -0.648, 0.3644), (-2.577, 0.5649, 0.3298), (-2.577, 0.5633, -0.3268), (2.577, 0.5633, -0.3268), (2.577, 0.5649, 0.3298), (2.618, -0.648, 0.3644), (2.619, -0.6474, -0.364), (3.395, 0.7484, -0.1696), (3.395, 0.7484, 0.1697), (3.399, -0.2854, 0.1704), (3.399, -0.2854, -0.1704), (-3.399, -0.2854, -0.1704), (-3.399, -0.2854, 0.1704), (-3.395, 0.7484, 0.1697), (-3.395, 0.7484, -0.1696), (-4.389, 0.4321, -0.09961), (-4.389, 0.4321, 0.09961), (-4.389, 1.117, 0.0996), (-4.389, 1.117, -0.0996), (4.389, 1.117, -0.0996), (4.389, 1.117, 0.0996), (4.389, 0.4321, 0.09961), (4.389, 0.4321, -0.09961), (-0.289, -0.3911, 1.306), (-0.2866, 0.6104, 1.306), (0.289, -0.3911, 1.306), (0.2866, 0.6104, 1.306), (0.1514, 0.0771, 2.07), (0.1513, 0.6642, 2.07), (-0.1513, 0.6642, 2.07), (-0.1514, 0.0771, 2.07), (1.618, -0.9445, -0.3196), (2.367, -0.94, -0.2557), (2.367, -0.9401, 0.2557), (1.616, -0.9454, 0.3192), (-1.616, -0.9454, 0.3192), (-2.367, -0.9401, 0.2557), (-2.367, -0.94, -0.2557), (-1.618, -0.9445, -0.3196), (1.721, -0.6765, 0.239), (1.721, -0.6765, -0.239), (2.279, -0.6764, 0.195), (2.279, -0.6764, -0.195), (-1.721, -0.6765, 0.239), (-1.721, -0.6765, -0.239), (-2.279, -0.6764, -0.195), (-2.279, -0.6764, 0.195), (-1.802, -0.1714, 0.167), (-2.198, -0.1714, 0.1415), (-2.198, -0.1714, -0.1415), (-1.802, -0.1714, -0.167), (1.802, -0.1714, -0.167), (2.198, -0.1714, -0.1415), (2.198, -0.1714, 0.1415), (1.802, -0.1714, 0.167), (0.3809, 0.9507, 0.3691), (-0.3809, 0.9507, 0.3691), (-0.3826, 0.9456, -0.3659), (0.3826, 0.9456, -0.3659), (-0.2787, 0.7158, -0.2785), (0.2787, 0.7158, -0.2785), (0.2787, 0.7159, 0.2786), (-0.2787, 0.7159, 0.2786), (-0.198, 0.2686, 0.198), (0.198, 0.2686, 0.198), (-0.198, 0.2686, -0.198), (0.198, 0.2686, -0.198), (0.4832, -1.368, 0.2143), (-0.4832, -1.368, 0.2143), (-0.485, -1.364, -0.7276), (0.485, -1.364, -0.7276), (0.2925, -1.689, -0.824), (-0.2925, -1.689, -0.824), (0.2924, -1.689, -0.2396), (-0.2924, -1.689, -0.2396), (0.9741, -0.0268, -0.7463), (1.658e-07, 0.5988, -0.7298), (1.143, 0.8375, 0.01648), (-3.056e-08, -0.6984, -0.8159), (1.027, -0.9606, -0.02811), (-0.9741, -0.0268, -0.7463), (-1.027, -0.9606, -0.02811), (-1.143, 0.8375, 0.01648), (1.122, -0.01296, 0.7928), (1.554e-07, 0.849, 0.7908), (-3.704e-07, -0.9239, 0.7917), (-1.122, -0.01296, 0.7928), (-1.906, -0.6293, 0.5919), (-2.786, -0.8137, 3.403e-05), (-1.909, -0.6253, -0.5884), (-1.878, 0.5796, 0.4531), (-2.587, -0.006332, 0.461), (-1.88, 0.57, -0.4349), (-2.581, 0.7727, 0.001154), (-2.582, -0.006776, -0.4595), (1.878, 0.5796, 0.4531), (2.581, 0.7727, 0.001154), (1.88, 0.57, -0.4349), (1.906, -0.6293, 0.5919), (2.587, -0.006333, 0.461), (1.909, -0.6253, -0.5884), (2.786, -0.8137, 3.423e-05), (2.582, -0.006778, -0.4595), (2.997, 0.6083, 0.2352), (3.396, 0.9405, 1.459e-05), (2.997, 0.6081, -0.2349), (3.013, -0.4961, 0.2403), (3.397, 0.2327, 0.2328), (3.013, -0.496, -0.2402), (3.405, -0.4755, 1.01e-06), (3.397, 0.2327, -0.2327), (-3.013, -0.4961, 0.2403), (-3.405, -0.4755, 3.812e-07), (-3.013, -0.496, -0.2402), (-2.997, 0.6083, 0.2352), (-3.397, 0.2327, 0.2328), (-2.997, 0.6081, -0.2349), (-3.396, 0.9405, 1.397e-05), (-3.397, 0.2327, -0.2327), (-3.962, 0.08437, 0.1325), (-4.469, 0.4146, -1.595e-06), (-3.962, 0.08437, -0.1325), (-3.961, 0.9906, 0.1324), (-4.469, 0.8189, 0.118), (-3.961, 0.9906, -0.1324), (-4.469, 1.223, -1.546e-06), (-4.469, 0.8189, -0.118), (3.961, 0.9906, 0.1324), (4.469, 1.223, 3.92e-07), (3.961, 0.9906, -0.1324), (3.962, 0.08437, 0.1325), (4.469, 0.8189, 0.118), (3.962, 0.08437, -0.1325), (4.469, 0.4146, 3.447e-07), (4.469, 0.8189, -0.118), (-0.4832, -0.554, 1.003), (-0.392, 0.1106, 1.31), (-0.4692, 0.595, 1.002), (0.4832, -0.554, 1.003), (-2.477e-07, -0.5745, 1.31), (1.903e-08, 0.7941, 1.31), (0.4692, 0.595, 1.002), (0.392, 0.1106, 1.31), (0.206, 0.6668, 1.741), (0.1788, 0.392, 2.131), (0.2063, -0.1526, 1.741), (-0.206, 0.6668, 1.741), (-5.808e-08, 0.7356, 2.131), (-1.816e-07, 0.04833, 2.131), (-0.2063, -0.1526, 1.741), (-0.1788, 0.392, 2.131), (2.455, -0.8996, -0.3088), (1.994, -0.9384, -0.3936), (1.461, -0.9262, -0.4135), (2.454, -0.9, 0.3089), (2.505, -0.9452, 1.84e-06), (1.45, -0.9307, 0.413), (1.994, -0.9388, 0.3936), (1.483, -0.951, -0.0009319), (-2.454, -0.9, 0.3089), (-1.994, -0.9388, 0.3936), (-1.45, -0.9307, 0.413), (-2.455, -0.8996, -0.3088), (-2.505, -0.9452, 1.693e-06), (-1.461, -0.9262, -0.4135), (-1.994, -0.9384, -0.3936), (-1.483, -0.951, -0.0009319), (1.686, -0.8648, -0.2683), (1.618, -0.676, -1.36e-05), (1.686, -0.8649, 0.2682), (2.0, -0.6758, 0.2973), (2.312, -0.8642, 0.2181), (2.382, -0.6759, 1.367e-07), (2.312, -0.8642, -0.2181), (2.0, -0.6758, -0.2973), (-1.686, -0.8649, 0.2682), (-1.618, -0.676, -1.374e-05), (-1.686, -0.8648, -0.2683), (-2.0, -0.6758, -0.2973), (-2.312, -0.8642, -0.2181), (-2.382, -0.6759, -1.188e-07), (-2.312, -0.8642, 0.2181), (-2.0, -0.6758, 0.2973), (-2.251, -0.3861, 0.1763), (-2.0, -0.1316, 0.1836), (-1.749, -0.3861, 0.2151), (-2.251, -0.3861, -0.1763), (-2.236, -0.1316, -1.68e-07), (-1.749, -0.3861, -0.2151), (-2.0, -0.1316, -0.1836), (-1.764, -0.1316, -1.841e-07), (2.251, -0.3861, -0.1763), (2.0, -0.1316, -0.1836), (1.749, -0.3861, -0.2151), (2.251, -0.3861, 0.1763), (2.236, -0.1316, 3.228e-07), (1.749, -0.3861, 0.2151), (2.0, -0.1316, 0.1836), (1.764, -0.1316, 2.362e-07), (0.5267, 0.9241, 0.4642), (2.19e-07, 0.9536, 0.5053), (-0.5267, 0.9241, 0.4642), (-0.5232, 0.9523, 0.001174), (-0.5365, 0.9011, -0.4453), (0.5365, 0.9011, -0.4453), (0.5232, 0.9523, 0.001174), (1.878e-07, 0.9423, -0.5027), (-0.314, 0.8811, -0.3118), (1.107e-07, 0.7152, -0.3816), (0.314, 0.8811, -0.3118), (0.3819, 0.7154, 1.475e-05), (0.3138, 0.8819, 0.3122), (-0.3138, 0.8819, 0.3122), (-0.3819, 0.7154, 1.475e-05), (1.466e-07, 0.7154, 0.3816), (0.2512, 0.4589, 0.2512), (-4.574e-09, 0.2333, 0.2357), (-0.2512, 0.4589, 0.2512), (-0.2357, 0.2333, -5.46e-08), (-0.2512, 0.4589, -0.2512), (0.2512, 0.4589, -0.2512), (0.2357, 0.2333, -5.367e-08), (-4.111e-08, 0.2333, -0.2357), (-0.5998, -1.14, 0.4122), (-3.903e-07, -1.371, 0.3874), (0.5998, -1.14, 0.4122), (-0.6104, -1.123, -0.647), (-0.6573, -1.371, -0.2575), (0.6573, -1.371, -0.2575), (0.6104, -1.123, -0.647), (-9.577e-08, -1.361, -0.902), (0.398, -1.566, -0.8166), (-1.401e-07, -1.71, -0.8958), (-0.398, -1.566, -0.8166), (0.3978, -1.567, -0.02432), (0.344, -1.71, -0.552), (-0.344, -1.71, -0.552), (-0.3978, -1.567, -0.02432), (-3.139e-07, -1.71, -0.2081), (7.065e-08, -0.02653, -0.8363), (-1.91, -0.01243, 0.6336), (-1.91, 0.7805, 0.0062), (-1.883, -0.01519, -0.624), (1.91, 0.7805, 0.0062), (1.91, -0.01243, 0.6336), (1.883, -0.01519, -0.624), (2.997, 0.8125, 0.000152), (3.0, 0.05967, 0.3249), (3.043, -0.6958, 9.277e-06), (3.0, 0.05961, -0.3247), (-3.043, -0.6958, 8.998e-06), (-3.0, 0.05967, 0.3249), (-2.997, 0.8125, 0.0001518), (-3.0, 0.05961, -0.3247), (-3.971, -0.06737, -1.035e-06), (-3.969, 0.542, 0.1781), (-3.969, 1.151, -8.756e-08), (-3.969, 0.542, -0.1781), (-4.618, 0.902, -1.747e-06), (3.969, 1.151, 1.222e-06), (3.969, 0.542, 0.1781), (3.971, -0.06737, 2.833e-07), (3.969, 0.542, -0.1781), (4.618, 0.902, 3.807e-07), (-0.6365, 0.02479, 1.021), (-2.98e-07, -0.7522, 1.023), (7.217e-08, 0.7925, 1.021), (0.6365, 0.02479, 1.021), (0.277, 0.2593, 1.747), (-2.236e-08, 0.8107, 1.747), (-2.144e-07, -0.2923, 1.747), (-0.277, 0.2593, 1.747), (-1.189e-07, 0.4317, 2.246), (1.97, -0.8924, -0.4845), (2.621, -0.9299, 1.191e-05), (1.966, -0.8944, 0.485), (1.314, -0.9629, -0.005051), (-1.966, -0.8944, 0.485), (-2.621, -0.9299, 1.175e-05), (-1.97, -0.8924, -0.4845), (-1.314, -0.9629, -0.005051), (1.57, -0.8656, -0.0001307), (1.999, -0.8639, 0.334), (2.429, -0.8648, 2.437e-07), (1.999, -0.8639, -0.334), (-1.57, -0.8656, -0.0001308), (-1.999, -0.8639, -0.334), (-2.429, -0.8648, 7.068e-08), (-1.999, -0.8639, 0.334), (-2.0, -0.3822, 0.2629), (-2.337, -0.3822, -1.524e-07), (-2.0, -0.3822, -0.2629), (-1.663, -0.3822, -1.148e-06), (-2.0, -0.05747, -1.557e-07), (2.0, -0.3822, -0.2629), (2.337, -0.3822, 2.295e-07), (2.0, -0.3822, 0.2629), (1.663, -0.3822, -8.688e-07), (2.0, -0.05747, 3.377e-07), (2.099e-07, 0.9433, 0.6248), (-0.7182, 0.938, 0.006255), (0.7182, 0.938, 0.006255), (2.002e-07, 0.8848, -0.6097), (1.674e-07, 0.8806, -0.4284), (0.4312, 0.882, 0.000155), (-0.4312, 0.882, 0.000155), (2.016e-07, 0.8821, 0.4287), (6.579e-08, 0.4554, 0.3375), (-0.3375, 0.4554, 9.589e-07), (0.3375, 0.4554, 9.599e-07), (2.88e-08, 0.4554, -0.3375), (-4.108e-08, 0.1675, -1.143e-07), (-4.128e-07, -1.157, 0.6006), (-0.7881, -1.158, -0.1214), (0.7881, -1.158, -0.1214), (-9.241e-08, -1.104, -0.8403), (-1.057e-07, -1.568, -0.9555), (0.5347, -1.569, -0.4225), (-0.5347, -1.569, -0.4225), (-3.652e-07, -1.569, 0.1105), (-2.296e-07, -1.75, -0.5894)], [], [(0, 657, 1068, 329), (0, 329, 985, 334), (0, 334, 1071, 656), (0, 656, 1232, 657), (1, 330, 984, 328), (1, 328, 1068, 657), (1, 657, 1232, 658), (1, 658, 1069, 330), (2, 659, 1232, 656), (2, 656, 1071, 335), (2, 335, 986, 338), (2, 338, 1073, 659), (3, 331, 1069, 658), (3, 658, 1232, 659), (3, 659, 1073, 339), (3, 339, 987, 331), (4, 661, 1083, 359), (4, 359, 994, 361), (4, 361, 1084, 660), (4, 660, 1233, 661), (5, 351, 991, 358), (5, 358, 1083, 661), (5, 661, 1233, 662), (5, 662, 1079, 351), (6, 663, 1233, 660), (6, 660, 1084, 360), (6, 360, 993, 353), (6, 353, 1080, 663), (7, 350, 1079, 662), (7, 662, 1233, 663), (7, 663, 1080, 352), (7, 352, 990, 350), (8, 665, 1085, 363), (8, 363, 995, 365), (8, 365, 1086, 664), (8, 664, 1234, 665), (9, 342, 987, 362), (9, 362, 1085, 665), (9, 665, 1234, 666), (9, 666, 1075, 342), (10, 667, 1234, 664), (10, 664, 1086, 364), (10, 364, 994, 359), (10, 359, 1083, 667), (11, 343, 1075, 666), (11, 666, 1234, 667), (11, 667, 1083, 358), (11, 358, 991, 343), (12, 669, 1082, 357), (12, 357, 992, 366), (12, 366, 1087, 668), (12, 668, 1235, 669), (13, 338, 986, 356), (13, 356, 1082, 669), (13, 669, 1235, 670), (13, 670, 1073, 338), (14, 671, 1235, 668), (14, 668, 1087, 367), (14, 367, 995, 363), (14, 363, 1085, 671), (15, 339, 1073, 670), (15, 670, 1235, 671), (15, 671, 1085, 362), (15, 362, 987, 339), (16, 673, 1090, 372), (16, 372, 984, 332), (16, 332, 1070, 672), (16, 672, 1236, 673), (17, 370, 996, 373), (17, 373, 1090, 673), (17, 673, 1236, 674), (17, 674, 1089, 370), (18, 675, 1236, 672), (18, 672, 1070, 333), (18, 333, 988, 368), (18, 368, 1088, 675), (19, 371, 1089, 674), (19, 674, 1236, 675), (19, 675, 1088, 369), (19, 369, 997, 371), (20, 677, 1091, 375), (20, 375, 998, 377), (20, 377, 1092, 676), (20, 676, 1237, 677), (21, 345, 989, 374), (21, 374, 1091, 677), (21, 677, 1237, 678), (21, 678, 1076, 345), (22, 679, 1237, 676), (22, 676, 1092, 376), (22, 376, 997, 369), (22, 369, 1088, 679), (23, 344, 1076, 678), (23, 678, 1237, 679), (23, 679, 1088, 368), (23, 368, 988, 344), (24, 681, 1090, 373), (24, 373, 996, 382), (24, 382, 1095, 680), (24, 680, 1238, 681), (25, 328, 984, 372), (25, 372, 1090, 681), (25, 681, 1238, 682), (25, 682, 1068, 328), (26, 683, 1238, 680), (26, 680, 1095, 383), (26, 383, 999, 379), (26, 379, 1093, 683), (27, 329, 1068, 682), (27, 682, 1238, 683), (27, 683, 1093, 378), (27, 378, 985, 329), (28, 685, 1096, 385), (28, 385, 1001, 387), (28, 387, 1097, 684), (28, 684, 1239, 685), (29, 371, 997, 384), (29, 384, 1096, 685), (29, 685, 1239, 686), (29, 686, 1089, 371), (30, 687, 1239, 684), (30, 684, 1097, 386), (30, 386, 1000, 389), (30, 389, 1098, 687), (31, 370, 1089, 686), (31, 686, 1239, 687), (31, 687, 1098, 388), (31, 388, 996, 370), (32, 689, 1099, 391), (32, 391, 1002, 393), (32, 393, 1100, 688), (32, 688, 1240, 689), (33, 377, 998, 390), (33, 390, 1099, 689), (33, 689, 1240, 690), (33, 690, 1092, 377), (34, 691, 1240, 688), (34, 688, 1100, 392), (34, 392, 1001, 385), (34, 385, 1096, 691), (35, 376, 1092, 690), (35, 690, 1240, 691), (35, 691, 1096, 384), (35, 384, 997, 376), (36, 693, 1101, 395), (36, 395, 1003, 397), (36, 397, 1102, 692), (36, 692, 1241, 693), (37, 381, 999, 394), (37, 394, 1101, 693), (37, 693, 1241, 694), (37, 694, 1094, 381), (38, 695, 1241, 692), (38, 692, 1102, 396), (38, 396, 1002, 391), (38, 391, 1099, 695), (39, 380, 1094, 694), (39, 694, 1241, 695), (39, 695, 1099, 390), (39, 390, 998, 380), (40, 697, 1098, 389), (40, 389, 1000, 398), (40, 398, 1103, 696), (40, 696, 1242, 697), (41, 382, 996, 388), (41, 388, 1098, 697), (41, 697, 1242, 698), (41, 698, 1095, 382), (42, 699, 1242, 696), (42, 696, 1103, 399), (42, 399, 1003, 395), (42, 395, 1101, 699), (43, 383, 1095, 698), (43, 698, 1242, 699), (43, 699, 1101, 394), (43, 394, 999, 383), (44, 701, 1104, 401), (44, 401, 1005, 403), (44, 403, 1105, 700), (44, 700, 1243, 701), (45, 355, 993, 400), (45, 400, 1104, 701), (45, 701, 1243, 702), (45, 702, 1081, 355), (46, 703, 1243, 700), (46, 700, 1105, 402), (46, 402, 1004, 405), (46, 405, 1106, 703), (47, 354, 1081, 702), (47, 702, 1243, 703), (47, 703, 1106, 404), (47, 404, 992, 354), (48, 705, 1107, 407), (48, 407, 1006, 409), (48, 409, 1108, 704), (48, 704, 1244, 705), (49, 361, 994, 406), (49, 406, 1107, 705), (49, 705, 1244, 706), (49, 706, 1084, 361), (50, 707, 1244, 704), (50, 704, 1108, 408), (50, 408, 1005, 401), (50, 401, 1104, 707), (51, 360, 1084, 706), (51, 706, 1244, 707), (51, 707, 1104, 400), (51, 400, 993, 360), (52, 709, 1109, 411), (52, 411, 1007, 413), (52, 413, 1110, 708), (52, 708, 1245, 709), (53, 365, 995, 410), (53, 410, 1109, 709), (53, 709, 1245, 710), (53, 710, 1086, 365), (54, 711, 1245, 708), (54, 708, 1110, 412), (54, 412, 1006, 407), (54, 407, 1107, 711), (55, 364, 1086, 710), (55, 710, 1245, 711), (55, 711, 1107, 406), (55, 406, 994, 364), (56, 713, 1106, 405), (56, 405, 1004, 414), (56, 414, 1111, 712), (56, 712, 1246, 713), (57, 366, 992, 404), (57, 404, 1106, 713), (57, 713, 1246, 714), (57, 714, 1087, 366), (58, 715, 1246, 712), (58, 712, 1111, 415), (58, 415, 1007, 411), (58, 411, 1109, 715), (59, 367, 1087, 714), (59, 714, 1246, 715), (59, 715, 1109, 410), (59, 410, 995, 367), (60, 717, 1112, 417), (60, 417, 1009, 419), (60, 419, 1113, 716), (60, 716, 1247, 717), (61, 403, 1005, 416), (61, 416, 1112, 717), (61, 717, 1247, 718), (61, 718, 1105, 403), (62, 719, 1247, 716), (62, 716, 1113, 418), (62, 418, 1008, 421), (62, 421, 1114, 719), (63, 402, 1105, 718), (63, 718, 1247, 719), (63, 719, 1114, 420), (63, 420, 1004, 402), (64, 721, 1115, 423), (64, 423, 1010, 425), (64, 425, 1116, 720), (64, 720, 1248, 721), (65, 409, 1006, 422), (65, 422, 1115, 721), (65, 721, 1248, 722), (65, 722, 1108, 409), (66, 723, 1248, 720), (66, 720, 1116, 424), (66, 424, 1009, 417), (66, 417, 1112, 723), (67, 408, 1108, 722), (67, 722, 1248, 723), (67, 723, 1112, 416), (67, 416, 1005, 408), (68, 725, 1117, 427), (68, 427, 1011, 429), (68, 429, 1118, 724), (68, 724, 1249, 725), (69, 413, 1007, 426), (69, 426, 1117, 725), (69, 725, 1249, 726), (69, 726, 1110, 413), (70, 727, 1249, 724), (70, 724, 1118, 428), (70, 428, 1010, 423), (70, 423, 1115, 727), (71, 412, 1110, 726), (71, 726, 1249, 727), (71, 727, 1115, 422), (71, 422, 1006, 412), (72, 729, 1114, 421), (72, 421, 1008, 430), (72, 430, 1119, 728), (72, 728, 1250, 729), (73, 414, 1004, 420), (73, 420, 1114, 729), (73, 729, 1250, 730), (73, 730, 1111, 414), (74, 731, 1250, 728), (74, 728, 1119, 431), (74, 431, 1011, 427), (74, 427, 1117, 731), (75, 415, 1111, 730), (75, 730, 1250, 731), (75, 731, 1117, 426), (75, 426, 1007, 415), (76, 733, 1113, 419), (76, 419, 1009, 424), (76, 424, 1116, 732), (76, 732, 1251, 733), (77, 430, 1008, 418), (77, 418, 1113, 733), (77, 733, 1251, 734), (77, 734, 1119, 430), (78, 735, 1251, 732), (78, 732, 1116, 425), (78, 425, 1010, 428), (78, 428, 1118, 735), (79, 431, 1119, 734), (79, 734, 1251, 735), (79, 735, 1118, 429), (79, 429, 1011, 431), (80, 737, 1120, 433), (80, 433, 1013, 435), (80, 435, 1121, 736), (80, 736, 1252, 737), (81, 387, 1001, 432), (81, 432, 1120, 737), (81, 737, 1252, 738), (81, 738, 1097, 387), (82, 739, 1252, 736), (82, 736, 1121, 434), (82, 434, 1012, 437), (82, 437, 1122, 739), (83, 386, 1097, 738), (83, 738, 1252, 739), (83, 739, 1122, 436), (83, 436, 1000, 386), (84, 741, 1123, 439), (84, 439, 1014, 441), (84, 441, 1124, 740), (84, 740, 1253, 741), (85, 393, 1002, 438), (85, 438, 1123, 741), (85, 741, 1253, 742), (85, 742, 1100, 393), (86, 743, 1253, 740), (86, 740, 1124, 440), (86, 440, 1013, 433), (86, 433, 1120, 743), (87, 392, 1100, 742), (87, 742, 1253, 743), (87, 743, 1120, 432), (87, 432, 1001, 392), (88, 745, 1125, 443), (88, 443, 1015, 445), (88, 445, 1126, 744), (88, 744, 1254, 745), (89, 397, 1003, 442), (89, 442, 1125, 745), (89, 745, 1254, 746), (89, 746, 1102, 397), (90, 747, 1254, 744), (90, 744, 1126, 444), (90, 444, 1014, 439), (90, 439, 1123, 747), (91, 396, 1102, 746), (91, 746, 1254, 747), (91, 747, 1123, 438), (91, 438, 1002, 396), (92, 749, 1122, 437), (92, 437, 1012, 446), (92, 446, 1127, 748), (92, 748, 1255, 749), (93, 398, 1000, 436), (93, 436, 1122, 749), (93, 749, 1255, 750), (93, 750, 1103, 398), (94, 751, 1255, 748), (94, 748, 1127, 447), (94, 447, 1015, 443), (94, 443, 1125, 751), (95, 399, 1103, 750), (95, 750, 1255, 751), (95, 751, 1125, 442), (95, 442, 1003, 399), (96, 753, 1121, 435), (96, 435, 1013, 440), (96, 440, 1124, 752), (96, 752, 1256, 753), (97, 446, 1012, 434), (97, 434, 1121, 753), (97, 753, 1256, 754), (97, 754, 1127, 446), (98, 755, 1256, 752), (98, 752, 1124, 441), (98, 441, 1014, 444), (98, 444, 1126, 755), (99, 447, 1127, 754), (99, 754, 1256, 755), (99, 755, 1126, 445), (99, 445, 1015, 447), (100, 757, 1079, 350), (100, 350, 990, 448), (100, 448, 1128, 756), (100, 756, 1257, 757), (101, 452, 991, 351), (101, 351, 1079, 757), (101, 757, 1257, 758), (101, 758, 1130, 452), (102, 759, 1257, 756), (102, 756, 1128, 449), (102, 449, 1016, 450), (102, 450, 1129, 759), (103, 453, 1130, 758), (103, 758, 1257, 759), (103, 759, 1129, 451), (103, 451, 1017, 453), (104, 761, 1078, 348), (104, 348, 989, 454), (104, 454, 1131, 760), (104, 760, 1258, 761), (105, 448, 990, 349), (105, 349, 1078, 761), (105, 761, 1258, 762), (105, 762, 1128, 448), (106, 763, 1258, 760), (106, 760, 1131, 455), (106, 455, 1018, 457), (106, 457, 1132, 763), (107, 449, 1128, 762), (107, 762, 1258, 763), (107, 763, 1132, 456), (107, 456, 1016, 449), (108, 765, 1077, 347), (108, 347, 991, 452), (108, 452, 1130, 764), (108, 764, 1259, 765), (109, 460, 988, 346), (109, 346, 1077, 765), (109, 765, 1259, 766), (109, 766, 1134, 460), (110, 767, 1259, 764), (110, 764, 1130, 453), (110, 453, 1017, 458), (110, 458, 1133, 767), (111, 461, 1134, 766), (111, 766, 1259, 767), (111, 767, 1133, 459), (111, 459, 1019, 461), (112, 769, 1076, 344), (112, 344, 988, 460), (112, 460, 1134, 768), (112, 768, 1260, 769), (113, 454, 989, 345), (113, 345, 1076, 769), (113, 769, 1260, 770), (113, 770, 1131, 454), (114, 771, 1260, 768), (114, 768, 1134, 461), (114, 461, 1019, 463), (114, 463, 1135, 771), (115, 455, 1131, 770), (115, 770, 1260, 771), (115, 771, 1135, 462), (115, 462, 1018, 455), (116, 773, 1135, 463), (116, 463, 1019, 464), (116, 464, 1136, 772), (116, 772, 1261, 773), (117, 468, 1018, 462), (117, 462, 1135, 773), (117, 773, 1261, 774), (117, 774, 1138, 468), (118, 775, 1261, 772), (118, 772, 1136, 465), (118, 465, 1021, 467), (118, 467, 1137, 775), (119, 469, 1138, 774), (119, 774, 1261, 775), (119, 775, 1137, 466), (119, 466, 1020, 469), (120, 777, 1133, 458), (120, 458, 1017, 470), (120, 470, 1139, 776), (120, 776, 1262, 777), (121, 464, 1019, 459), (121, 459, 1133, 777), (121, 777, 1262, 778), (121, 778, 1136, 464), (122, 779, 1262, 776), (122, 776, 1139, 471), (122, 471, 1022, 473), (122, 473, 1140, 779), (123, 465, 1136, 778), (123, 778, 1262, 779), (123, 779, 1140, 472), (123, 472, 1021, 465), (124, 781, 1132, 457), (124, 457, 1018, 468), (124, 468, 1138, 780), (124, 780, 1263, 781), (125, 476, 1016, 456), (125, 456, 1132, 781), (125, 781, 1263, 782), (125, 782, 1142, 476), (126, 783, 1263, 780), (126, 780, 1138, 469), (126, 469, 1020, 474), (126, 474, 1141, 783), (127, 477, 1142, 782), (127, 782, 1263, 783), (127, 783, 1141, 475), (127, 475, 1023, 477), (128, 785, 1129, 450), (128, 450, 1016, 476), (128, 476, 1142, 784), (128, 784, 1264, 785), (129, 470, 1017, 451), (129, 451, 1129, 785), (129, 785, 1264, 786), (129, 786, 1139, 470), (130, 787, 1264, 784), (130, 784, 1142, 477), (130, 477, 1023, 479), (130, 479, 1143, 787), (131, 471, 1139, 786), (131, 786, 1264, 787), (131, 787, 1143, 478), (131, 478, 1022, 471), (132, 789, 1140, 473), (132, 473, 1022, 478), (132, 478, 1143, 788), (132, 788, 1265, 789), (133, 467, 1021, 472), (133, 472, 1140, 789), (133, 789, 1265, 790), (133, 790, 1137, 467), (134, 791, 1265, 788), (134, 788, 1143, 479), (134, 479, 1023, 475), (134, 475, 1141, 791), (135, 466, 1137, 790), (135, 790, 1265, 791), (135, 791, 1141, 474), (135, 474, 1020, 466), (136, 793, 1144, 481), (136, 481, 1025, 483), (136, 483, 1145, 792), (136, 792, 1266, 793), (137, 379, 999, 480), (137, 480, 1144, 793), (137, 793, 1266, 794), (137, 794, 1093, 379), (138, 795, 1266, 792), (138, 792, 1145, 482), (138, 482, 1024, 485), (138, 485, 1146, 795), (139, 378, 1093, 794), (139, 794, 1266, 795), (139, 795, 1146, 484), (139, 484, 985, 378), (140, 797, 1147, 487), (140, 487, 1026, 489), (140, 489, 1148, 796), (140, 796, 1267, 797), (141, 380, 998, 486), (141, 486, 1147, 797), (141, 797, 1267, 798), (141, 798, 1094, 380), (142, 799, 1267, 796), (142, 796, 1148, 488), (142, 488, 1025, 481), (142, 481, 1144, 799), (143, 381, 1094, 798), (143, 798, 1267, 799), (143, 799, 1144, 480), (143, 480, 999, 381), (144, 801, 1149, 491), (144, 491, 1027, 493), (144, 493, 1150, 800), (144, 800, 1268, 801), (145, 374, 989, 490), (145, 490, 1149, 801), (145, 801, 1268, 802), (145, 802, 1091, 374), (146, 803, 1268, 800), (146, 800, 1150, 492), (146, 492, 1026, 487), (146, 487, 1147, 803), (147, 375, 1091, 802), (147, 802, 1268, 803), (147, 803, 1147, 486), (147, 486, 998, 375), (148, 805, 1146, 485), (148, 485, 1024, 494), (148, 494, 1151, 804), (148, 804, 1269, 805), (149, 336, 985, 484), (149, 484, 1146, 805), (149, 805, 1269, 806), (149, 806, 1072, 336), (150, 807, 1269, 804), (150, 804, 1151, 495), (150, 495, 1027, 491), (150, 491, 1149, 807), (151, 337, 1072, 806), (151, 806, 1269, 807), (151, 807, 1149, 490), (151, 490, 989, 337), (152, 809, 1152, 497), (152, 497, 1029, 499), (152, 499, 1153, 808), (152, 808, 1270, 809), (153, 353, 993, 496), (153, 496, 1152, 809), (153, 809, 1270, 810), (153, 810, 1080, 353), (154, 811, 1270, 808), (154, 808, 1153, 498), (154, 498, 1028, 501), (154, 501, 1154, 811), (155, 352, 1080, 810), (155, 810, 1270, 811), (155, 811, 1154, 500), (155, 500, 990, 352), (156, 813, 1155, 503), (156, 503, 1030, 505), (156, 505, 1156, 812), (156, 812, 1271, 813), (157, 354, 992, 502), (157, 502, 1155, 813), (157, 813, 1271, 814), (157, 814, 1081, 354), (158, 815, 1271, 812), (158, 812, 1156, 504), (158, 504, 1029, 497), (158, 497, 1152, 815), (159, 355, 1081, 814), (159, 814, 1271, 815), (159, 815, 1152, 496), (159, 496, 993, 355), (160, 817, 1157, 507), (160, 507, 1031, 509), (160, 509, 1158, 816), (160, 816, 1272, 817), (161, 356, 986, 506), (161, 506, 1157, 817), (161, 817, 1272, 818), (161, 818, 1082, 356), (162, 819, 1272, 816), (162, 816, 1158, 508), (162, 508, 1030, 503), (162, 503, 1155, 819), (163, 357, 1082, 818), (163, 818, 1272, 819), (163, 819, 1155, 502), (163, 502, 992, 357), (164, 821, 1154, 501), (164, 501, 1028, 510), (164, 510, 1159, 820), (164, 820, 1273, 821), (165, 341, 990, 500), (165, 500, 1154, 821), (165, 821, 1273, 822), (165, 822, 1074, 341), (166, 823, 1273, 820), (166, 820, 1159, 511), (166, 511, 1031, 507), (166, 507, 1157, 823), (167, 340, 1074, 822), (167, 822, 1273, 823), (167, 823, 1157, 506), (167, 506, 986, 340), (168, 825, 1151, 494), (168, 494, 1024, 512), (168, 512, 1160, 824), (168, 824, 1274, 825), (169, 516, 1027, 495), (169, 495, 1151, 825), (169, 825, 1274, 826), (169, 826, 1162, 516), (170, 827, 1274, 824), (170, 824, 1160, 513), (170, 513, 1033, 515), (170, 515, 1161, 827), (171, 517, 1162, 826), (171, 826, 1274, 827), (171, 827, 1161, 514), (171, 514, 1032, 517), (172, 829, 1150, 493), (172, 493, 1027, 516), (172, 516, 1162, 828), (172, 828, 1275, 829), (173, 520, 1026, 492), (173, 492, 1150, 829), (173, 829, 1275, 830), (173, 830, 1164, 520), (174, 831, 1275, 828), (174, 828, 1162, 517), (174, 517, 1032, 518), (174, 518, 1163, 831), (175, 521, 1164, 830), (175, 830, 1275, 831), (175, 831, 1163, 519), (175, 519, 1034, 521), (176, 833, 1148, 489), (176, 489, 1026, 520), (176, 520, 1164, 832), (176, 832, 1276, 833), (177, 524, 1025, 488), (177, 488, 1148, 833), (177, 833, 1276, 834), (177, 834, 1166, 524), (178, 835, 1276, 832), (178, 832, 1164, 521), (178, 521, 1034, 522), (178, 522, 1165, 835), (179, 525, 1166, 834), (179, 834, 1276, 835), (179, 835, 1165, 523), (179, 523, 1035, 525), (180, 837, 1145, 483), (180, 483, 1025, 524), (180, 524, 1166, 836), (180, 836, 1277, 837), (181, 512, 1024, 482), (181, 482, 1145, 837), (181, 837, 1277, 838), (181, 838, 1160, 512), (182, 839, 1277, 836), (182, 836, 1166, 525), (182, 525, 1035, 527), (182, 527, 1167, 839), (183, 513, 1160, 838), (183, 838, 1277, 839), (183, 839, 1167, 526), (183, 526, 1033, 513), (184, 841, 1159, 510), (184, 510, 1028, 528), (184, 528, 1168, 840), (184, 840, 1278, 841), (185, 532, 1031, 511), (185, 511, 1159, 841), (185, 841, 1278, 842), (185, 842, 1170, 532), (186, 843, 1278, 840), (186, 840, 1168, 529), (186, 529, 1036, 530), (186, 530, 1169, 843), (187, 533, 1170, 842), (187, 842, 1278, 843), (187, 843, 1169, 531), (187, 531, 1037, 533), (188, 845, 1158, 509), (188, 509, 1031, 532), (188, 532, 1170, 844), (188, 844, 1279, 845), (189, 536, 1030, 508), (189, 508, 1158, 845), (189, 845, 1279, 846), (189, 846, 1172, 536), (190, 847, 1279, 844), (190, 844, 1170, 533), (190, 533, 1037, 534), (190, 534, 1171, 847), (191, 537, 1172, 846), (191, 846, 1279, 847), (191, 847, 1171, 535), (191, 535, 1038, 537), (192, 849, 1156, 505), (192, 505, 1030, 536), (192, 536, 1172, 848), (192, 848, 1280, 849), (193, 540, 1029, 504), (193, 504, 1156, 849), (193, 849, 1280, 850), (193, 850, 1174, 540), (194, 851, 1280, 848), (194, 848, 1172, 537), (194, 537, 1038, 538), (194, 538, 1173, 851), (195, 541, 1174, 850), (195, 850, 1280, 851), (195, 851, 1173, 539), (195, 539, 1039, 541), (196, 853, 1153, 499), (196, 499, 1029, 540), (196, 540, 1174, 852), (196, 852, 1281, 853), (197, 528, 1028, 498), (197, 498, 1153, 853), (197, 853, 1281, 854), (197, 854, 1168, 528), (198, 855, 1281, 852), (198, 852, 1174, 541), (198, 541, 1039, 543), (198, 543, 1175, 855), (199, 529, 1168, 854), (199, 854, 1281, 855), (199, 855, 1175, 542), (199, 542, 1036, 529), (200, 857, 1176, 545), (200, 545, 1041, 547), (200, 547, 1177, 856), (200, 856, 1282, 857), (201, 543, 1039, 544), (201, 544, 1176, 857), (201, 857, 1282, 858), (201, 858, 1175, 543), (202, 859, 1282, 856), (202, 856, 1177, 546), (202, 546, 1040, 549), (202, 549, 1178, 859), (203, 542, 1175, 858), (203, 858, 1282, 859), (203, 859, 1178, 548), (203, 548, 1036, 542), (204, 861, 1179, 551), (204, 551, 1042, 553), (204, 553, 1180, 860), (204, 860, 1283, 861), (205, 538, 1038, 550), (205, 550, 1179, 861), (205, 861, 1283, 862), (205, 862, 1173, 538), (206, 863, 1283, 860), (206, 860, 1180, 552), (206, 552, 1041, 545), (206, 545, 1176, 863), (207, 539, 1173, 862), (207, 862, 1283, 863), (207, 863, 1176, 544), (207, 544, 1039, 539), (208, 865, 1181, 555), (208, 555, 1043, 557), (208, 557, 1182, 864), (208, 864, 1284, 865), (209, 534, 1037, 554), (209, 554, 1181, 865), (209, 865, 1284, 866), (209, 866, 1171, 534), (210, 867, 1284, 864), (210, 864, 1182, 556), (210, 556, 1042, 551), (210, 551, 1179, 867), (211, 535, 1171, 866), (211, 866, 1284, 867), (211, 867, 1179, 550), (211, 550, 1038, 535), (212, 869, 1178, 549), (212, 549, 1040, 558), (212, 558, 1183, 868), (212, 868, 1285, 869), (213, 530, 1036, 548), (213, 548, 1178, 869), (213, 869, 1285, 870), (213, 870, 1169, 530), (214, 871, 1285, 868), (214, 868, 1183, 559), (214, 559, 1043, 555), (214, 555, 1181, 871), (215, 531, 1169, 870), (215, 870, 1285, 871), (215, 871, 1181, 554), (215, 554, 1037, 531), (216, 873, 1177, 547), (216, 547, 1041, 552), (216, 552, 1180, 872), (216, 872, 1286, 873), (217, 558, 1040, 546), (217, 546, 1177, 873), (217, 873, 1286, 874), (217, 874, 1183, 558), (218, 875, 1286, 872), (218, 872, 1180, 553), (218, 553, 1042, 556), (218, 556, 1182, 875), (219, 559, 1183, 874), (219, 874, 1286, 875), (219, 875, 1182, 557), (219, 557, 1043, 559), (220, 877, 1184, 561), (220, 561, 1045, 563), (220, 563, 1185, 876), (220, 876, 1287, 877), (221, 527, 1035, 560), (221, 560, 1184, 877), (221, 877, 1287, 878), (221, 878, 1167, 527), (222, 879, 1287, 876), (222, 876, 1185, 562), (222, 562, 1044, 565), (222, 565, 1186, 879), (223, 526, 1167, 878), (223, 878, 1287, 879), (223, 879, 1186, 564), (223, 564, 1033, 526), (224, 881, 1187, 567), (224, 567, 1046, 569), (224, 569, 1188, 880), (224, 880, 1288, 881), (225, 522, 1034, 566), (225, 566, 1187, 881), (225, 881, 1288, 882), (225, 882, 1165, 522), (226, 883, 1288, 880), (226, 880, 1188, 568), (226, 568, 1045, 561), (226, 561, 1184, 883), (227, 523, 1165, 882), (227, 882, 1288, 883), (227, 883, 1184, 560), (227, 560, 1035, 523), (228, 885, 1189, 571), (228, 571, 1047, 573), (228, 573, 1190, 884), (228, 884, 1289, 885), (229, 518, 1032, 570), (229, 570, 1189, 885), (229, 885, 1289, 886), (229, 886, 1163, 518), (230, 887, 1289, 884), (230, 884, 1190, 572), (230, 572, 1046, 567), (230, 567, 1187, 887), (231, 519, 1163, 886), (231, 886, 1289, 887), (231, 887, 1187, 566), (231, 566, 1034, 519), (232, 889, 1186, 565), (232, 565, 1044, 574), (232, 574, 1191, 888), (232, 888, 1290, 889), (233, 515, 1033, 564), (233, 564, 1186, 889), (233, 889, 1290, 890), (233, 890, 1161, 515), (234, 891, 1290, 888), (234, 888, 1191, 575), (234, 575, 1047, 571), (234, 571, 1189, 891), (235, 514, 1161, 890), (235, 890, 1290, 891), (235, 891, 1189, 570), (235, 570, 1032, 514), (236, 893, 1185, 563), (236, 563, 1045, 568), (236, 568, 1188, 892), (236, 892, 1291, 893), (237, 574, 1044, 562), (237, 562, 1185, 893), (237, 893, 1291, 894), (237, 894, 1191, 574), (238, 895, 1291, 892), (238, 892, 1188, 569), (238, 569, 1046, 572), (238, 572, 1190, 895), (239, 575, 1191, 894), (239, 894, 1291, 895), (239, 895, 1190, 573), (239, 573, 1047, 575), (240, 897, 1077, 346), (240, 346, 988, 576), (240, 576, 1192, 896), (240, 896, 1292, 897), (241, 580, 991, 347), (241, 347, 1077, 897), (241, 897, 1292, 898), (241, 898, 1194, 580), (242, 899, 1292, 896), (242, 896, 1192, 577), (242, 577, 1048, 578), (242, 578, 1193, 899), (243, 581, 1194, 898), (243, 898, 1292, 899), (243, 899, 1193, 579), (243, 579, 1049, 581), (244, 901, 1075, 343), (244, 343, 991, 580), (244, 580, 1194, 900), (244, 900, 1293, 901), (245, 584, 987, 342), (245, 342, 1075, 901), (245, 901, 1293, 902), (245, 902, 1196, 584), (246, 903, 1293, 900), (246, 900, 1194, 581), (246, 581, 1049, 582), (246, 582, 1195, 903), (247, 585, 1196, 902), (247, 902, 1293, 903), (247, 903, 1195, 583), (247, 583, 1050, 585), (248, 905, 1070, 332), (248, 332, 984, 586), (248, 586, 1197, 904), (248, 904, 1294, 905), (249, 576, 988, 333), (249, 333, 1070, 905), (249, 905, 1294, 906), (249, 906, 1192, 576), (250, 907, 1294, 904), (250, 904, 1197, 587), (250, 587, 1051, 589), (250, 589, 1198, 907), (251, 577, 1192, 906), (251, 906, 1294, 907), (251, 907, 1198, 588), (251, 588, 1048, 577), (252, 909, 1069, 331), (252, 331, 987, 584), (252, 584, 1196, 908), (252, 908, 1295, 909), (253, 586, 984, 330), (253, 330, 1069, 909), (253, 909, 1295, 910), (253, 910, 1197, 586), (254, 911, 1295, 908), (254, 908, 1196, 585), (254, 585, 1050, 590), (254, 590, 1199, 911), (255, 587, 1197, 910), (255, 910, 1295, 911), (255, 911, 1199, 591), (255, 591, 1051, 587), (256, 913, 1199, 590), (256, 590, 1050, 592), (256, 592, 1200, 912), (256, 912, 1296, 913), (257, 596, 1051, 591), (257, 591, 1199, 913), (257, 913, 1296, 914), (257, 914, 1202, 596), (258, 915, 1296, 912), (258, 912, 1200, 593), (258, 593, 1052, 594), (258, 594, 1201, 915), (259, 597, 1202, 914), (259, 914, 1296, 915), (259, 915, 1201, 595), (259, 595, 1053, 597), (260, 917, 1198, 589), (260, 589, 1051, 596), (260, 596, 1202, 916), (260, 916, 1297, 917), (261, 600, 1048, 588), (261, 588, 1198, 917), (261, 917, 1297, 918), (261, 918, 1204, 600), (262, 919, 1297, 916), (262, 916, 1202, 597), (262, 597, 1053, 598), (262, 598, 1203, 919), (263, 601, 1204, 918), (263, 918, 1297, 919), (263, 919, 1203, 599), (263, 599, 1054, 601), (264, 921, 1195, 582), (264, 582, 1049, 602), (264, 602, 1205, 920), (264, 920, 1298, 921), (265, 592, 1050, 583), (265, 583, 1195, 921), (265, 921, 1298, 922), (265, 922, 1200, 592), (266, 923, 1298, 920), (266, 920, 1205, 603), (266, 603, 1055, 605), (266, 605, 1206, 923), (267, 593, 1200, 922), (267, 922, 1298, 923), (267, 923, 1206, 604), (267, 604, 1052, 593), (268, 925, 1193, 578), (268, 578, 1048, 600), (268, 600, 1204, 924), (268, 924, 1299, 925), (269, 602, 1049, 579), (269, 579, 1193, 925), (269, 925, 1299, 926), (269, 926, 1205, 602), (270, 927, 1299, 924), (270, 924, 1204, 601), (270, 601, 1054, 606), (270, 606, 1207, 927), (271, 603, 1205, 926), (271, 926, 1299, 927), (271, 927, 1207, 607), (271, 607, 1055, 603), (272, 929, 1207, 606), (272, 606, 1054, 608), (272, 608, 1208, 928), (272, 928, 1300, 929), (273, 612, 1055, 607), (273, 607, 1207, 929), (273, 929, 1300, 930), (273, 930, 1210, 612), (274, 931, 1300, 928), (274, 928, 1208, 609), (274, 609, 1057, 611), (274, 611, 1209, 931), (275, 613, 1210, 930), (275, 930, 1300, 931), (275, 931, 1209, 610), (275, 610, 1056, 613), (276, 933, 1206, 605), (276, 605, 1055, 612), (276, 612, 1210, 932), (276, 932, 1301, 933), (277, 616, 1052, 604), (277, 604, 1206, 933), (277, 933, 1301, 934), (277, 934, 1212, 616), (278, 935, 1301, 932), (278, 932, 1210, 613), (278, 613, 1056, 614), (278, 614, 1211, 935), (279, 617, 1212, 934), (279, 934, 1301, 935), (279, 935, 1211, 615), (279, 615, 1058, 617), (280, 937, 1203, 598), (280, 598, 1053, 618), (280, 618, 1213, 936), (280, 936, 1302, 937), (281, 608, 1054, 599), (281, 599, 1203, 937), (281, 937, 1302, 938), (281, 938, 1208, 608), (282, 939, 1302, 936), (282, 936, 1213, 619), (282, 619, 1059, 621), (282, 621, 1214, 939), (283, 609, 1208, 938), (283, 938, 1302, 939), (283, 939, 1214, 620), (283, 620, 1057, 609), (284, 941, 1201, 594), (284, 594, 1052, 616), (284, 616, 1212, 940), (284, 940, 1303, 941), (285, 618, 1053, 595), (285, 595, 1201, 941), (285, 941, 1303, 942), (285, 942, 1213, 618), (286, 943, 1303, 940), (286, 940, 1212, 617), (286, 617, 1058, 622), (286, 622, 1215, 943), (287, 619, 1213, 942), (287, 942, 1303, 943), (287, 943, 1215, 623), (287, 623, 1059, 619), (288, 945, 1214, 621), (288, 621, 1059, 623), (288, 623, 1215, 944), (288, 944, 1304, 945), (289, 611, 1057, 620), (289, 620, 1214, 945), (289, 945, 1304, 946), (289, 946, 1209, 611), (290, 947, 1304, 944), (290, 944, 1215, 622), (290, 622, 1058, 615), (290, 615, 1211, 947), (291, 610, 1209, 946), (291, 946, 1304, 947), (291, 947, 1211, 614), (291, 614, 1056, 610), (292, 949, 1078, 349), (292, 349, 990, 624), (292, 624, 1216, 948), (292, 948, 1305, 949), (293, 628, 989, 348), (293, 348, 1078, 949), (293, 949, 1305, 950), (293, 950, 1218, 628), (294, 951, 1305, 948), (294, 948, 1216, 625), (294, 625, 1061, 627), (294, 627, 1217, 951), (295, 629, 1218, 950), (295, 950, 1305, 951), (295, 951, 1217, 626), (295, 626, 1060, 629), (296, 953, 1074, 340), (296, 340, 986, 630), (296, 630, 1219, 952), (296, 952, 1306, 953), (297, 624, 990, 341), (297, 341, 1074, 953), (297, 953, 1306, 954), (297, 954, 1216, 624), (298, 955, 1306, 952), (298, 952, 1219, 631), (298, 631, 1062, 633), (298, 633, 1220, 955), (299, 625, 1216, 954), (299, 954, 1306, 955), (299, 955, 1220, 632), (299, 632, 1061, 625), (300, 957, 1072, 337), (300, 337, 989, 628), (300, 628, 1218, 956), (300, 956, 1307, 957), (301, 636, 985, 336), (301, 336, 1072, 957), (301, 957, 1307, 958), (301, 958, 1222, 636), (302, 959, 1307, 956), (302, 956, 1218, 629), (302, 629, 1060, 634), (302, 634, 1221, 959), (303, 637, 1222, 958), (303, 958, 1307, 959), (303, 959, 1221, 635), (303, 635, 1063, 637), (304, 961, 1071, 334), (304, 334, 985, 636), (304, 636, 1222, 960), (304, 960, 1308, 961), (305, 630, 986, 335), (305, 335, 1071, 961), (305, 961, 1308, 962), (305, 962, 1219, 630), (306, 963, 1308, 960), (306, 960, 1222, 637), (306, 637, 1063, 639), (306, 639, 1223, 963), (307, 631, 1219, 962), (307, 962, 1308, 963), (307, 963, 1223, 638), (307, 638, 1062, 631), (308, 965, 1223, 639), (308, 639, 1063, 640), (308, 640, 1224, 964), (308, 964, 1309, 965), (309, 644, 1062, 638), (309, 638, 1223, 965), (309, 965, 1309, 966), (309, 966, 1226, 644), (310, 967, 1309, 964), (310, 964, 1224, 641), (310, 641, 1064, 642), (310, 642, 1225, 967), (311, 645, 1226, 966), (311, 966, 1309, 967), (311, 967, 1225, 643), (311, 643, 1065, 645), (312, 969, 1221, 634), (312, 634, 1060, 646), (312, 646, 1227, 968), (312, 968, 1310, 969), (313, 640, 1063, 635), (313, 635, 1221, 969), (313, 969, 1310, 970), (313, 970, 1224, 640), (314, 971, 1310, 968), (314, 968, 1227, 647), (314, 647, 1066, 649), (314, 649, 1228, 971), (315, 641, 1224, 970), (315, 970, 1310, 971), (315, 971, 1228, 648), (315, 648, 1064, 641), (316, 973, 1220, 633), (316, 633, 1062, 644), (316, 644, 1226, 972), (316, 972, 1311, 973), (317, 652, 1061, 632), (317, 632, 1220, 973), (317, 973, 1311, 974), (317, 974, 1230, 652), (318, 975, 1311, 972), (318, 972, 1226, 645), (318, 645, 1065, 650), (318, 650, 1229, 975), (319, 653, 1230, 974), (319, 974, 1311, 975), (319, 975, 1229, 651), (319, 651, 1067, 653), (320, 977, 1217, 627), (320, 627, 1061, 652), (320, 652, 1230, 976), (320, 976, 1312, 977), (321, 646, 1060, 626), (321, 626, 1217, 977), (321, 977, 1312, 978), (321, 978, 1227, 646), (322, 979, 1312, 976), (322, 976, 1230, 653), (322, 653, 1067, 655), (322, 655, 1231, 979), (323, 647, 1227, 978), (323, 978, 1312, 979), (323, 979, 1231, 654), (323, 654, 1066, 647), (324, 981, 1228, 649), (324, 649, 1066, 654), (324, 654, 1231, 980), (324, 980, 1313, 981), (325, 642, 1064, 648), (325, 648, 1228, 981), (325, 981, 1313, 982), (325, 982, 1225, 642), (326, 983, 1313, 980), (326, 980, 1231, 655), (326, 655, 1067, 651), (326, 651, 1229, 983), (327, 643, 1225, 982), (327, 982, 1313, 983), (327, 983, 1229, 650), (327, 650, 1065, 643)])
me_cube.polygons.foreach_set('use_smooth', [True] * 1312)
me_cube.materials.append(mat_material)
me_cube.use_remesh_preserve_volume = False
me_cube.use_remesh_preserve_attributes = False
me_cube.use_mirror_vertex_groups = False
me_cube.update()

# ---- objects
ob_cube = bpy.data.objects.new('Cube', me_cube)
ob_lamp = bpy.data.objects.new('Lamp', light_spot)
ob_camera = bpy.data.objects.new('Camera', cam_camera)

# ---- transforms, parenting, visibility, modifiers, constraints
ob_cube.location = (0.0, 0.0, 0.0)
ob_cube.scale = (1.0, 2.0, 1.0)
ob_cube.lock_rotations_4d = False
ob_cube.empty_display_type = 'ARROWS'
ob_cube.color = (0.0, 0.0, 0.0, 1.0)
ob_cube.lineart.crease_threshold = 0.0
ob_lamp.location = (4.076, -5.57, 4.492)
ob_lamp.rotation_euler = (0.6503, 0.05522, 1.866)
ob_lamp.lock_rotations_4d = False
ob_lamp.empty_display_type = 'ARROWS'
ob_lamp.color = (0.0, 0.0, 0.0, 0.0)
ob_lamp.lineart.crease_threshold = 0.0
ob_camera.location = (9.573, -4.379, 2.565)
ob_camera.rotation_euler = (1.295, -0.01996, 1.068)
ob_camera.lock_rotations_4d = False
ob_camera.empty_display_type = 'ARROWS'
ob_camera.color = (0.0, 0.0, 0.0, 0.0)
ob_camera.display_type = 'WIRE'
ob_camera.lineart.crease_threshold = 0.0

# ---- collection membership
col_collection_1.objects.link(ob_cube)
col_collection_1.objects.link(ob_lamp)
col_collection_1.objects.link(ob_camera)

# ---- scene / render settings (as saved in the file)
scene.camera = ob_camera
scene.frame_start = 1; scene.frame_end = 250; scene.frame_set(250)
scene.render.engine = 'BLENDER_EEVEE_NEXT'
scene.render.image_settings.quality = 100
scene.render.image_settings.compression = 100
scene.render.image_settings.exr_codec = 'RLE'
scene.render.resolution_x = 800
scene.render.resolution_y = 600
scene.render.pixel_aspect_x = 100.0
scene.render.pixel_aspect_y = 100.0
scene.render.fps = 25
scene.render.dither_intensity = 0.0
scene.render.use_compositing = False
scene.render.use_sequencer = False
scene.render.bake_margin = 2
scene.render.bake_bias = 0.0
scene.render.use_stamp_time = False
scene.render.use_stamp_date = False
scene.render.use_stamp_frame = False
scene.render.use_stamp_camera = False
scene.render.use_stamp_scene = False
scene.render.use_stamp_filename = False
scene.render.use_stamp_render_time = False
scene.render.stamp_font_size = 0
scene.cycles.use_denoising = False
scene.cycles.samples = 10
scene.cycles.sampling_pattern = 'TABULATED_SOBOL'
scene.cycles.light_sampling_threshold = 0.0
scene.cycles.use_adaptive_sampling = False
scene.cycles.use_light_tree = False
scene.cycles.blur_glossy = 0.0
scene.cycles.volume_bounces = 1
scene.cycles.pixel_filter_type = 'GAUSSIAN'
scene.cycles.sample_clamp_indirect = 0.0
scene.view_settings.view_transform = 'Raw'
bpy.context.view_layer.update()
